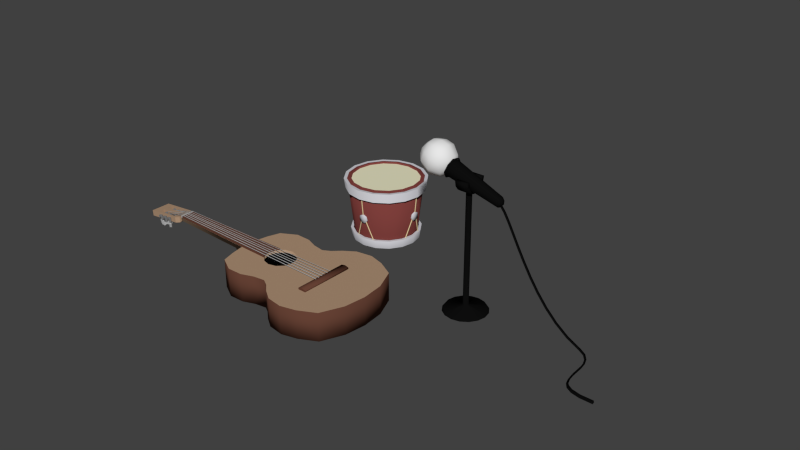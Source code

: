 # Source: SoundCapture.blend  (saved by Blender 2.69.0; exported with 4.5.12 LTS)
import bpy
from mathutils import Matrix  # noqa: F401  (used for matrix-valued properties, if any)

bpy.ops.wm.read_factory_settings(use_empty=True)
scene = bpy.context.scene
scene.name = 'Scene'

# ---- collections
col_collection_1 = bpy.data.collections.new('Collection 1'); scene.collection.children.link(col_collection_1)
col_collection_5 = bpy.data.collections.new('Collection 5'); scene.collection.children.link(col_collection_5)

# ---- materials (node trees are filled in below, after node groups)
mat_wood = bpy.data.materials.new('Wood')
mat_wood.alpha_threshold = 0.0
mat_wood.use_transparent_shadow = False
mat_wood.preview_render_type = 'CUBE'
mat_wood.diffuse_color = (0.42, 0.2788, 0.1795, 1.0)
mat_wood.roughness = 0.5715
mat_wood.specular_intensity = 0.7209
mat_wood.line_color = (0.0, 0.0, 0.0, 1.0)
mat_ferret = bpy.data.materials.new('Ferret')
mat_ferret.alpha_threshold = 0.0
mat_ferret.use_transparent_shadow = False
mat_ferret.diffuse_color = (0.1282, 0.05209, 0.03401, 1.0)
mat_ferret.roughness = 0.5
mat_ferret.line_color = (0.0, 0.0, 0.0, 1.0)
mat_plastic = bpy.data.materials.new('Plastic')
mat_plastic.alpha_threshold = 0.0
mat_plastic.use_transparent_shadow = False
mat_plastic.diffuse_color = (0.4385, 0.4385, 0.4385, 1.0)
mat_plastic.roughness = 0.5
mat_plastic.specular_intensity = 0.9953
mat_plastic.line_color = (0.0, 0.0, 0.0, 0.7262)
mat_metal = bpy.data.materials.new('Metal')
mat_metal.alpha_threshold = 0.0
mat_metal.use_transparent_shadow = False
mat_metal.diffuse_color = (0.1902, 0.1902, 0.1902, 1.0)
mat_metal.roughness = 0.5
mat_metal.specular_intensity = 0.7209
mat_metal.line_color = (0.0, 0.0, 0.0, 1.0)
mat_black = bpy.data.materials.new('Black')
mat_black.alpha_threshold = 0.0
mat_black.use_transparent_shadow = False
mat_black.diffuse_color = (0.001548, 0.001548, 0.001548, 1.0)
mat_black.specular_color = (0.001032, 0.001032, 0.001032)
mat_black.roughness = 0.5
mat_black.specular_intensity = 0.0
mat_black.line_color = (0.0, 0.0, 0.0, 1.0)
mat_rope = bpy.data.materials.new('Rope')
mat_rope.alpha_threshold = 0.0
mat_rope.use_transparent_shadow = False
mat_rope.diffuse_color = (0.8, 0.6412, 0.3668, 1.0)
mat_rope.roughness = 0.5
mat_rope.line_color = (0.0, 0.0, 0.0, 1.0)
mat_base = bpy.data.materials.new('Base')
mat_base.alpha_threshold = 0.0
mat_base.use_transparent_shadow = False
mat_base.diffuse_color = (0.2079, 0.04956, 0.04426, 1.0)
mat_base.specular_color = (1.0, 0.9623, 0.8492)
mat_base.roughness = 0.5
mat_base.specular_intensity = 0.8885
mat_base.line_color = (0.0, 0.0, 0.0, 1.0)
mat_sheet = bpy.data.materials.new('Sheet')
mat_sheet.alpha_threshold = 0.0
mat_sheet.use_transparent_shadow = False
mat_sheet.diffuse_color = (0.8, 0.7732, 0.5483, 1.0)
mat_sheet.roughness = 0.5
mat_sheet.specular_intensity = 0.1
mat_sheet.line_color = (0.0, 0.0, 0.0, 1.0)
mat_metalpieces = bpy.data.materials.new('MetalPieces')
mat_metalpieces.alpha_threshold = 0.0
mat_metalpieces.use_transparent_shadow = False
mat_metalpieces.preview_render_type = 'SHADERBALL'
mat_metalpieces.diffuse_color = (0.6038, 0.6038, 0.6445, 1.0)
mat_metalpieces.specular_color = (0.8714, 0.8714, 1.0)
mat_metalpieces.roughness = 0.5
mat_metalpieces.specular_intensity = 1.0
mat_metalpieces.line_color = (0.0, 0.0, 0.0, 1.0)
mat_wire = bpy.data.materials.new('Wire')
mat_wire.alpha_threshold = 0.0
mat_wire.use_transparent_shadow = False
mat_wire.diffuse_color = (0.004242, 0.004242, 0.004242, 1.0)
mat_wire.roughness = 0.5
mat_wire.line_color = (0.0, 0.0, 0.0, 1.0)
mat_blackmicro = bpy.data.materials.new('BlackMicro')
mat_blackmicro.alpha_threshold = 0.0
mat_blackmicro.use_transparent_shadow = False
mat_blackmicro.diffuse_color = (0.004242, 0.004242, 0.004242, 1.0)
mat_blackmicro.roughness = 0.5
mat_blackmicro.specular_intensity = 0.1
mat_blackmicro.line_color = (0.0, 0.0, 0.0, 1.0)
mat_microphone = bpy.data.materials.new('Microphone')
mat_microphone.alpha_threshold = 0.0
mat_microphone.use_transparent_shadow = False
mat_microphone.roughness = 0.5
mat_microphone.line_color = (0.0, 0.0, 0.0, 1.0)

# ---- material node trees

# ---- world
world_world = bpy.data.worlds.new('World'); scene.world = world_world
world_world.color = (0.05088, 0.05088, 0.05088)
world_world.use_sun_shadow = False
world_world.sun_shadow_jitter_overblur = 0.0
world_world.cycles.sampling_method = 'MANUAL'
world_world.cycles.sample_map_resolution = 256

# ---- meshes
me_cube_004 = bpy.data.meshes.new('Cube.004')
me_cube_004.from_pydata([], [], [])
me_cube_004.use_remesh_preserve_volume = False
me_cube_004.use_remesh_preserve_attributes = False
me_cube_004.use_mirror_vertex_groups = False
me_cube_004.update()
me_plane = bpy.data.meshes.new('Plane')
me_plane.from_pydata([(9.294, -10.0, -1.988), (-9.869, -10.0, -1.988), (9.294, -10.0, 0.903), (-9.869, -10.0, 0.903), (9.294, -10.57, -1.988), (-9.869, -10.57, -1.988), (9.294, -10.57, 0.903), (-9.869, -10.57, 0.903), (9.294, -10.89, -0.5424), (-9.869, -10.89, -0.5424), (-2.439, -7.176, 71.28), (-3.003, -7.138, 71.82), (-2.451, -5.599, 71.15), (-3.015, -5.561, 71.7), (-2.791, -6.111, 70.64), (-3.557, -6.668, 71.42), (-2.791, -6.72, 70.68), (-3.557, -6.059, 71.38), (-2.462, -6.878, 71.8), (-2.47, -5.831, 71.72), (-3.62, -7.239, 70.07), (-4.184, -7.201, 70.61), (-3.632, -5.662, 69.94), (-4.196, -5.624, 70.49), (-2.934, -6.122, 70.49), (-2.934, -6.73, 70.53), (-3.701, -6.069, 71.24), (-3.701, -6.678, 71.28), (-3.078, -6.132, 70.34), (-3.844, -6.689, 71.13), (-3.078, -6.741, 70.39), (-3.844, -6.08, 71.09), (-4.165, -6.969, 70.05), (-4.173, -5.922, 69.97), (-3.82, -6.983, 73.98), (-4.249, -7.029, 73.33), (-3.805, -5.406, 73.87), (-4.235, -5.452, 73.21), (-3.198, -5.896, 73.67), (-3.781, -6.567, 72.82), (-3.198, -6.504, 73.72), (-3.781, -5.958, 72.78), (-4.345, -6.732, 73.84), (-4.336, -5.685, 73.76), (-2.401, -7.026, 73.06), (-2.83, -7.072, 72.4), (-2.386, -5.449, 72.95), (-2.815, -5.495, 72.29), (-3.026, -5.903, 73.56), (-3.026, -6.512, 73.6), (-3.609, -5.966, 72.67), (-3.609, -6.575, 72.71), (-2.854, -5.911, 73.45), (-3.437, -6.583, 72.6), (-2.854, -6.52, 73.49), (-3.437, -5.974, 72.55), (-2.299, -6.793, 72.51), (-2.29, -5.746, 72.43), (-2.645, -6.733, 76.1), (-3.382, -6.713, 76.38), (-2.651, -5.157, 75.97), (-3.388, -5.137, 76.25), (-2.744, -5.675, 75.37), (-3.745, -6.257, 75.79), (-2.744, -6.284, 75.41), (-3.745, -5.648, 75.75), (-2.882, -6.439, 76.57), (-2.886, -5.392, 76.48), (-3.247, -6.822, 74.52), (-3.984, -6.802, 74.8), (-3.253, -5.245, 74.39), (-3.99, -5.226, 74.67), (-2.817, -5.688, 75.18), (-2.817, -6.297, 75.22), (-3.818, -5.662, 75.56), (-3.818, -6.271, 75.6), (-2.89, -5.702, 74.98), (-3.891, -6.284, 75.41), (-2.89, -6.31, 75.03), (-3.891, -5.675, 75.36), (-3.749, -6.567, 74.29), (-3.753, -5.52, 74.21), (3.428, -6.772, 75.54), (3.679, -6.824, 74.8), (3.444, -5.194, 75.44), (3.695, -5.246, 74.69), (3.999, -5.644, 75.81), (4.339, -6.324, 74.84), (3.999, -6.253, 75.85), (4.339, -5.715, 74.79), (3.202, -6.546, 75.04), (3.212, -5.498, 74.97), (5.032, -6.713, 76.08), (5.283, -6.765, 75.33), (5.049, -5.135, 75.97), (5.299, -5.187, 75.23), (4.194, -5.64, 75.87), (4.194, -6.248, 75.91), (4.533, -5.71, 74.86), (4.533, -6.319, 74.9), (4.388, -5.635, 75.94), (4.728, -6.315, 74.97), (4.388, -6.244, 75.98), (4.728, -5.706, 74.92), (5.515, -6.461, 75.81), (5.525, -5.413, 75.74), (4.933, -6.986, 73.94), (4.163, -6.974, 74.11), (4.929, -5.41, 73.81), (4.159, -5.398, 73.98), (4.93, -5.929, 73.2), (3.885, -6.521, 73.47), (4.93, -6.538, 73.24), (3.885, -5.913, 73.43), (4.628, -6.695, 74.37), (4.626, -5.648, 74.28), (4.568, -7.08, 72.29), (3.798, -7.068, 72.46), (4.564, -5.504, 72.16), (3.794, -5.492, 72.33), (4.886, -5.943, 73.0), (4.886, -6.552, 73.04), (3.841, -5.927, 73.23), (3.841, -6.535, 73.27), (4.842, -5.957, 72.8), (3.797, -6.549, 73.07), (4.842, -6.565, 72.84), (3.797, -5.941, 73.03), (4.102, -6.83, 71.99), (4.099, -5.783, 71.9), (4.229, -7.134, 71.87), (3.568, -7.164, 71.44), (4.239, -5.558, 71.74), (3.577, -5.588, 71.32), (4.701, -6.063, 71.32), (3.803, -6.713, 70.79), (4.701, -6.672, 71.37), (3.803, -6.104, 70.74), (3.697, -6.868, 71.95), (3.703, -5.821, 71.86), (5.15, -7.212, 70.45), (4.488, -7.242, 70.02), (5.159, -5.636, 70.33), (4.498, -5.665, 69.9), (4.813, -6.075, 71.15), (4.813, -6.684, 71.2), (3.915, -6.116, 70.57), (3.915, -6.725, 70.61), (4.924, -6.087, 70.98), (4.026, -6.737, 70.44), (4.924, -6.696, 71.02), (4.026, -6.128, 70.4), (5.024, -6.979, 69.9), (5.03, -5.932, 69.82), (-3.318, -8.891, 71.47), (-3.318, -6.556, 71.28), (-3.575, -8.898, 71.36), (-3.575, -6.564, 71.17), (-3.681, -8.916, 71.1), (-3.681, -6.581, 70.92), (-3.575, -8.934, 70.85), (-3.575, -6.599, 70.66), (-3.318, -8.942, 70.74), (-3.318, -6.607, 70.55), (-3.06, -8.934, 70.85), (-3.06, -6.599, 70.66), (-2.954, -8.916, 71.1), (-2.954, -6.581, 70.92), (-3.06, -8.898, 71.36), (-3.06, -6.564, 71.17), (-3.318, -8.73, 73.72), (-3.318, -6.395, 73.53), (-3.575, -8.737, 73.61), (-3.575, -6.403, 73.42), (-3.681, -8.755, 73.35), (-3.681, -6.421, 73.17), (-3.575, -8.773, 73.1), (-3.575, -6.439, 72.91), (-3.318, -8.781, 72.99), (-3.318, -6.446, 72.8), (-3.06, -8.773, 73.1), (-3.06, -6.439, 72.91), (-2.954, -8.755, 73.35), (-2.954, -6.421, 73.17), (-3.06, -8.737, 73.61), (-3.06, -6.403, 73.42), (-3.318, -8.47, 75.97), (-3.318, -6.135, 75.78), (-3.575, -8.478, 75.86), (-3.575, -6.143, 75.68), (-3.681, -8.496, 75.61), (-3.681, -6.161, 75.42), (-3.575, -8.513, 75.35), (-3.575, -6.179, 75.16), (-3.318, -8.521, 75.24), (-3.318, -6.186, 75.06), (-3.06, -8.513, 75.35), (-3.06, -6.179, 75.16), (-2.954, -8.496, 75.61), (-2.954, -6.161, 75.42), (-3.06, -8.478, 75.86), (-3.06, -6.143, 75.68), (4.364, -8.47, 75.97), (4.364, -6.135, 75.78), (4.106, -8.478, 75.86), (4.106, -6.143, 75.68), (4.0, -8.496, 75.61), (4.0, -6.161, 75.42), (4.106, -8.513, 75.35), (4.106, -6.179, 75.16), (4.364, -8.521, 75.24), (4.364, -6.186, 75.06), (4.621, -8.513, 75.35), (4.621, -6.179, 75.16), (4.727, -8.496, 75.61), (4.727, -6.161, 75.42), (4.621, -8.478, 75.86), (4.621, -6.143, 75.68), (4.364, -8.73, 73.72), (4.364, -6.395, 73.53), (4.106, -8.737, 73.61), (4.106, -6.403, 73.42), (4.0, -8.755, 73.35), (4.0, -6.421, 73.17), (4.106, -8.773, 73.1), (4.106, -6.439, 72.91), (4.364, -8.781, 72.99), (4.364, -6.446, 72.8), (4.621, -8.773, 73.1), (4.621, -6.439, 72.91), (4.727, -8.755, 73.35), (4.727, -6.421, 73.17), (4.621, -8.737, 73.61), (4.621, -6.403, 73.42), (4.364, -8.891, 71.47), (4.364, -6.556, 71.28), (4.106, -8.898, 71.36), (4.106, -6.564, 71.17), (4.0, -8.916, 71.1), (4.0, -6.581, 70.92), (4.106, -8.934, 70.85), (4.106, -6.599, 70.66), (4.364, -8.942, 70.74), (4.364, -6.607, 70.55), (4.621, -8.934, 70.85), (4.621, -6.599, 70.66), (4.727, -8.916, 71.1), (4.727, -6.581, 70.92), (4.621, -8.898, 71.36), (4.621, -6.564, 71.17), (-3.647, -7.884, 76.85), (4.736, -7.884, 76.85), (-3.647, -7.53, 76.7), (4.736, -7.53, 76.7), (-3.647, -7.384, 76.35), (4.736, -7.384, 76.35), (-3.647, -7.53, 75.99), (4.736, -7.53, 75.99), (-3.647, -7.884, 75.85), (4.736, -7.884, 75.85), (-3.647, -8.237, 75.99), (4.736, -8.237, 75.99), (-3.647, -8.384, 76.35), (4.736, -8.384, 76.35), (-3.647, -8.237, 76.7), (4.736, -8.237, 76.7), (-3.647, -8.106, 74.6), (4.736, -8.106, 74.6), (-3.647, -7.753, 74.46), (4.736, -7.753, 74.46), (-3.647, -7.606, 74.1), (4.736, -7.606, 74.1), (-3.647, -7.753, 73.75), (4.736, -7.753, 73.75), (-3.647, -8.106, 73.6), (4.736, -8.106, 73.6), (-3.647, -8.46, 73.75), (4.736, -8.46, 73.75), (-3.647, -8.606, 74.1), (4.736, -8.606, 74.1), (-3.647, -8.46, 74.46), (4.736, -8.46, 74.46), (-3.651, -8.379, 72.32), (4.732, -8.379, 72.32), (-3.651, -8.026, 72.17), (4.732, -8.026, 72.17), (-3.651, -7.879, 71.82), (4.732, -7.879, 71.82), (-3.651, -8.026, 71.46), (4.732, -8.026, 71.46), (-3.651, -8.379, 71.32), (4.732, -8.379, 71.32), (-3.651, -8.733, 71.46), (4.732, -8.733, 71.46), (-3.651, -8.879, 71.82), (4.732, -8.879, 71.82), (-3.651, -8.733, 72.17), (4.732, -8.733, 72.17), (0.5171, -8.837, 66.02), (-1.983, -8.837, 66.02), (-2.006, -7.846, 67.17), (3.017, -8.837, 66.02), (0.5171, -9.963, 66.13), (-1.983, -9.963, 66.13), (-2.006, -9.835, 67.38), (3.04, -7.846, 67.17), (3.017, -9.963, 66.13), (-2.983, -9.707, 68.62), (-2.983, -7.717, 68.42), (3.04, -9.835, 67.38), (-2.983, -9.578, 69.87), (-2.983, -7.589, 69.66), (4.017, -9.707, 68.62), (4.017, -7.717, 68.42), (-2.241, -9.578, 69.87), (-2.241, -9.587, 69.78), (4.017, -9.578, 69.87), (3.265, -9.578, 69.87), (3.265, -9.587, 69.78), (1.264, -9.578, 69.87), (-0.2412, -9.578, 69.87), (-0.2412, -9.587, 69.78), (1.265, -9.587, 69.78), (4.017, -7.589, 69.66), (-2.983, -6.434, 80.85), (-2.983, -8.423, 81.05), (-0.2412, -7.394, 71.55), (-0.2412, -7.058, 74.8), (1.312, -7.252, 72.93), (-2.241, -6.809, 77.22), (1.313, -7.394, 71.55), (-2.241, -6.92, 76.14), (-0.2412, -7.513, 70.39), (3.314, -7.507, 70.46), (3.314, -7.501, 70.51), (1.313, -7.403, 71.46), (-2.241, -7.394, 71.55), (3.314, -7.513, 70.39), (1.314, -7.513, 70.39), (-2.241, -7.513, 70.39), (-0.2412, -8.91, 76.34), (-0.2412, -9.236, 73.18), (1.264, -9.049, 74.99), (3.264, -8.73, 78.08), (3.264, -8.8, 77.41), (-2.241, -9.486, 70.76), (1.264, -8.91, 76.34), (-2.241, -9.427, 71.33), (1.264, -8.73, 78.08), (-0.2412, -8.73, 78.08), (-2.241, -8.91, 76.34), (-2.241, -8.73, 78.08), (3.265, -9.463, 70.98), (3.264, -9.427, 71.33), (3.264, -8.91, 76.34), (3.264, -9.054, 74.95), (1.264, -9.286, 72.69), (-0.2412, -9.427, 71.33), (1.264, -9.551, 70.13), (1.264, -9.427, 71.33), (4.017, -8.423, 81.05), (4.017, -6.434, 80.85), (1.311, -6.96, 75.75), (-2.241, -6.741, 77.88), (-0.2412, -6.92, 76.14), (1.311, -6.92, 76.14), (3.313, -7.394, 71.55), (-0.2412, -6.741, 77.88), (3.313, -7.364, 71.84), (3.311, -6.92, 76.14), (3.311, -6.741, 77.88), (1.311, -6.741, 77.88), (4.017, -8.706, 78.32), (4.017, -6.716, 78.11), (-2.983, -6.716, 78.11), (-2.983, -8.706, 78.32), (2.995, -10.05, 65.77), (-2.005, -10.05, 65.77), (2.995, -10.05, 66.28), (-2.005, -10.05, 66.28), (2.995, -10.7, 65.77), (-2.005, -10.7, 65.77), (2.995, -10.7, 66.28), (-2.005, -10.7, 66.28), (-2.965, -10.6, 23.61), (-1.996, -10.6, 65.77), (3.004, -10.6, 65.77), (3.978, -10.6, 23.41), (3.134, -10.6, 24.26), (-2.322, -10.6, 24.26), (0.4058, -10.6, 24.99), (3.004, -10.0, 65.77), (-1.996, -10.0, 65.77), (3.978, -10.0, 23.41), (-2.965, -10.0, 23.61), (-12.88, -10.0, 13.0), (-12.88, 2.861e-06, 13.0), (-12.2, -10.0, 32.24), (-16.91, -10.0, 7.737), (1.907e-06, -10.0, 35.04), (-20.37, 9.285e-07, -1.748), (1.907e-06, 1.907e-06, 35.04), (12.2, 1.431e-06, 32.12), (12.2, -10.0, 32.12), (-15.8, -10.0, -13.34), (15.1, -10.0, 21.38), (15.1, -9.537e-07, 21.38), (1.907e-06, -10.0, -17.56), (12.88, -1.907e-06, 13.04), (12.88, -10.0, 13.04), (15.75, -10.0, -13.34), (16.91, -10.0, 7.737), (20.44, -10.0, -1.814), (16.91, -4.768e-07, 7.737), (20.44, 4.516e-07, -1.814), (-15.1, -10.0, 21.38), (5.367, -10.0, 21.38), (5.131, -10.0, 22.26), (-4.556, -10.0, 21.38), (-4.319, -10.0, 22.26), (3.134, -10.0, 24.26), (-2.322, -10.0, 24.26), (0.4058, -10.0, 24.99), (-5.05, -10.0, 19.53), (-3.226, -10.0, 15.71), (-4.319, -10.0, 16.8), (5.862, -10.0, 19.53), (5.566, -10.0, 18.43), (5.131, -10.0, 16.8), (-2.322, -10.0, 14.8), (0.4058, -10.0, 14.07), (3.134, -10.0, 14.8), (-20.37, -10.0, -1.748), (5.367, -9.0, 21.38), (5.48, -9.0, 20.95), (5.5, -9.0, 20.88), (5.862, -9.0, 19.53), (3.846, -9.0, 15.52), (5.131, -9.0, 16.8), (-4.556, -9.0, 21.38), (-4.319, -9.0, 22.26), (5.131, -9.0, 22.26), (3.134, -9.0, 24.26), (-2.322, -9.0, 24.26), (0.4058, -9.0, 24.99), (3.703, -9.0, 15.37), (-4.611, -9.0, 21.17), (-4.653, -9.0, 21.01), (-4.586, -9.0, 17.8), (-4.319, -9.0, 16.8), (3.134, -9.0, 14.8), (3.622, -9.0, 15.29), (0.4058, -9.0, 14.07), (-2.322, -9.0, 14.8), (-4.652, -9.0, 18.04), (-5.05, -9.0, 19.53), (-4.682, -9.0, 18.15), (3.004, -10.0, 66.27), (3.716, -10.0, 36.69), (-2.708, -10.0, 36.69), (-1.996, -10.0, 66.27), (-1.996, -8.855, 66.27), (3.004, -8.855, 66.27), (3.759, -10.0, 33.77), (-2.751, -10.0, 33.77), (-2.136, -8.073, 38.44), (3.145, -8.073, 38.44), (1.777, -0.4645, 32.12), (-0.7683, -0.4645, 32.12), (-12.2, 0.0, 32.24), (-15.1, 1.431e-06, 21.38), (-16.91, 4.768e-07, 7.737), (15.75, -1.132e-06, -13.34), (-15.8, 2.983e-07, -13.34), (1.907e-06, 1.907e-06, -17.56), (-0.2874, -10.0, -1.988), (-0.2874, -10.0, 0.903), (-9.869, -10.0, -0.5424), (9.294, -10.0, -0.5424), (-7.877, -10.0, -16.71), (9.537e-07, 2.384e-07, -14.6), (10.24, -10.0, 27.22), (-7.674, -10.0, 33.61), (5.615, -10.0, 20.45), (5.714, -10.0, 18.98), (7.526, -10.0, 13.91), (-0.9582, -10.0, 14.44), (14.42, -1.192e-06, 10.38), (7.901, -10.0, -16.71), (-7.877, 1.758e-06, -16.71), (4.132, -10.0, 15.8), (-9.83, -10.0, 21.38), (4.132, -10.0, 23.26), (-19.53, -10.0, 3.868), (-0.9582, -10.0, 24.62), (-3.188, -2.384e-07, -7.301), (1.77, -10.0, 14.44), (7.877, -10.0, 28.58), (-4.803, -10.0, 20.45), (-3.321, -10.0, 23.26), (6.162, -10.0, 13.55), (9.537e-07, -10.0, 32.18), (18.96, -10.0, -7.301), (1.77, -10.0, 24.62), (7.674, -10.0, 33.61), (-4.438, -10.0, 21.82), (7.901, 1.043e-06, -16.71), (-2.497, -10.0, 10.38), (19.53, -10.0, 3.868), (14.42, -10.0, 10.38), (5.349, -10.0, 17.61), (-9.712, -10.0, 21.82), (19.53, -4.768e-07, 3.868), (-15.23, 7.153e-07, 26.78), (9.537e-07, 4.768e-07, 13.02), (-2.62, -10.0, 3.868), (-15.23, -10.0, 26.78), (15.23, -10.0, 26.78), (13.51, -1.431e-06, 17.2), (-3.773, -10.0, 16.26), (-14.42, -10.0, 10.38), (13.51, -10.0, 17.2), (5.249, -10.0, 21.82), (-4.685, -10.0, 18.17), (-8.713, -10.0, 22.82), (7.674, 1.669e-06, 33.61), (15.23, 2.384e-07, 26.78), (2.62, 0.0, 3.868), (3.815e-06, 0.0, 7.737), (-2.774, -10.0, 15.26), (-1.593, -2.384e-07, 17.2), (2.861e-06, 2.384e-07, 21.38), (1.907e-06, -10.0, 0.0), (-13.51, 2.146e-06, 17.2), (-13.51, -10.0, 17.2), (3.815e-06, -10.0, 7.737), (-8.485, -10.0, 16.28), (9.241, -10.0, 28.22), (-0.1219, -4.768e-07, 26.78), (-7.121, -10.0, 13.91), (8.525, -10.0, 14.91), (3.188, -10.0, -7.301), (2.497, 1.192e-06, 10.38), (-7.674, 9.537e-07, 33.61), (0.1219, -10.0, 26.78), (9.537e-07, 7.153e-07, 32.18), (-19.53, 2.384e-07, 3.868), (18.96, -4.768e-07, -7.301), (1.907e-06, -10.0, -14.6), (-18.96, -10.0, -7.301), (-8.119, -10.0, 14.91), (-7.573, -10.0, 14.37), (10.24, -10.0, 21.38), (1.907e-06, -2.384e-07, 0.0), (-5.757, -10.0, 13.55), (-18.96, 4.768e-07, -7.301), (9.537e-07, -10.0, 13.02), (-14.42, 1.669e-06, 10.38), (10.48, -10.0, 20.45), (10.34, -10.0, 19.9), (-0.2874, -10.0, -0.5424), (-0.4182, -10.0, 25.7), (-9.157, -10.0, 18.83), (10.24, -10.0, 24.3), (9.43, -10.0, 17.41), (0.2941, -10.86, 66.23), (0.03712, -10.69, -0.5216), (0.05525, -10.81, 66.23), (-0.2017, -10.64, -0.5245), (-0.3418, -8.653, 75.8), (-0.5806, -8.605, 75.78), (-0.3418, -8.088, 76.72), (-0.5806, -8.054, 76.68), (-0.6191, -10.86, 66.23), (-1.319, -10.69, -0.5216), (-0.8579, -10.81, 66.23), (-1.558, -10.64, -0.5245), (-0.8743, -8.767, 74.01), (-1.113, -8.719, 73.99), (-0.8743, -7.979, 74.44), (-1.113, -7.945, 74.4), (-1.496, -10.86, 66.23), (-2.64, -10.69, -0.5216), (-1.735, -10.81, 66.23), (-2.879, -10.64, -0.5245), (-1.591, -9.299, 71.46), (-1.83, -9.251, 71.44), (-1.591, -8.511, 72.18), (-1.83, -8.477, 72.14), (0.9897, -10.84, 66.25), (1.244, -10.64, -0.4091), (0.7596, -10.8, 66.24), (1.052, -10.61, -0.4121), (1.622, -8.633, 75.81), (1.394, -8.587, 75.79), (1.623, -8.11, 76.67), (1.392, -8.056, 76.65), (1.901, -10.81, 66.22), (2.601, -10.65, -0.4894), (1.707, -10.78, 66.22), (2.398, -10.62, -0.4921), (2.156, -8.724, 73.98), (1.96, -8.696, 73.97), (2.156, -7.954, 74.4), (1.964, -7.933, 74.38), (2.778, -10.78, 66.22), (3.921, -10.63, -0.4732), (2.606, -10.77, 66.22), (3.737, -10.61, -0.4758), (2.872, -9.231, 71.42), (2.699, -9.215, 71.42), (2.873, -8.458, 72.12), (2.702, -8.45, 72.11)], [], [(560, 475, 1, 477), (0, 478, 2, 6, 4), (4, 5, 1, 475, 0), (2, 476, 3, 7, 6), (3, 477, 1, 5, 7), (6, 7, 9, 8), (4, 6, 8), (8, 9, 5, 4), (7, 5, 9), (14, 12, 10, 16), (16, 10, 11, 15), (17, 13, 12, 14), (17, 26, 27, 15), (24, 14, 16, 25), (25, 16, 15, 27), (26, 17, 14, 24), (13, 17, 15, 11), (13, 11, 18, 19), (11, 10, 18), (19, 18, 10, 12), (12, 13, 19), (28, 30, 20, 22), (30, 29, 21, 20), (31, 28, 22, 23), (31, 29, 27, 26), (24, 25, 30, 28), (25, 27, 29, 30), (26, 24, 28, 31), (23, 21, 29, 31), (23, 33, 32, 21), (21, 32, 20), (33, 22, 20, 32), (22, 33, 23), (38, 36, 34, 40), (40, 34, 35, 39), (41, 37, 36, 38), (41, 50, 51, 39), (48, 38, 40, 49), (49, 40, 39, 51), (50, 41, 38, 48), (37, 41, 39, 35), (37, 35, 42, 43), (35, 34, 42), (43, 42, 34, 36), (36, 37, 43), (52, 54, 44, 46), (54, 53, 45, 44), (55, 52, 46, 47), (55, 53, 51, 50), (48, 49, 54, 52), (49, 51, 53, 54), (50, 48, 52, 55), (47, 45, 53, 55), (47, 57, 56, 45), (45, 56, 44), (57, 46, 44, 56), (46, 57, 47), (62, 60, 58, 64), (64, 58, 59, 63), (65, 61, 60, 62), (65, 74, 75, 63), (72, 62, 64, 73), (73, 64, 63, 75), (74, 65, 62, 72), (61, 65, 63, 59), (61, 59, 66, 67), (59, 58, 66), (67, 66, 58, 60), (60, 61, 67), (76, 78, 68, 70), (78, 77, 69, 68), (79, 76, 70, 71), (79, 77, 75, 74), (72, 73, 78, 76), (73, 75, 77, 78), (74, 72, 76, 79), (71, 69, 77, 79), (71, 81, 80, 69), (69, 80, 68), (81, 70, 68, 80), (70, 81, 71), (86, 84, 82, 88), (88, 82, 83, 87), (89, 85, 84, 86), (89, 98, 99, 87), (96, 86, 88, 97), (97, 88, 87, 99), (98, 89, 86, 96), (85, 89, 87, 83), (85, 83, 90, 91), (83, 82, 90), (91, 90, 82, 84), (84, 85, 91), (100, 102, 92, 94), (102, 101, 93, 92), (103, 100, 94, 95), (103, 101, 99, 98), (96, 97, 102, 100), (97, 99, 101, 102), (98, 96, 100, 103), (95, 93, 101, 103), (95, 105, 104, 93), (93, 104, 92), (105, 94, 92, 104), (94, 105, 95), (110, 108, 106, 112), (112, 106, 107, 111), (113, 109, 108, 110), (113, 122, 123, 111), (120, 110, 112, 121), (121, 112, 111, 123), (122, 113, 110, 120), (109, 113, 111, 107), (109, 107, 114, 115), (107, 106, 114), (115, 114, 106, 108), (108, 109, 115), (124, 126, 116, 118), (126, 125, 117, 116), (127, 124, 118, 119), (127, 125, 123, 122), (120, 121, 126, 124), (121, 123, 125, 126), (122, 120, 124, 127), (119, 117, 125, 127), (119, 129, 128, 117), (117, 128, 116), (129, 118, 116, 128), (118, 129, 119), (134, 132, 130, 136), (136, 130, 131, 135), (137, 133, 132, 134), (137, 146, 147, 135), (144, 134, 136, 145), (145, 136, 135, 147), (146, 137, 134, 144), (133, 137, 135, 131), (133, 131, 138, 139), (131, 130, 138), (139, 138, 130, 132), (132, 133, 139), (148, 150, 140, 142), (150, 149, 141, 140), (151, 148, 142, 143), (151, 149, 147, 146), (144, 145, 150, 148), (145, 147, 149, 150), (146, 144, 148, 151), (143, 141, 149, 151), (143, 153, 152, 141), (141, 152, 140), (153, 142, 140, 152), (142, 153, 143), (154, 155, 157, 156), (156, 157, 159, 158), (158, 159, 161, 160), (160, 161, 163, 162), (162, 163, 165, 164), (164, 165, 167, 166), (157, 155, 169, 167, 165, 163, 161, 159), (168, 169, 155, 154), (166, 167, 169, 168), (154, 156, 158, 160, 162, 164, 166, 168), (170, 171, 173, 172), (172, 173, 175, 174), (174, 175, 177, 176), (176, 177, 179, 178), (178, 179, 181, 180), (180, 181, 183, 182), (173, 171, 185, 183, 181, 179, 177, 175), (184, 185, 171, 170), (182, 183, 185, 184), (170, 172, 174, 176, 178, 180, 182, 184), (186, 187, 189, 188), (188, 189, 191, 190), (190, 191, 193, 192), (192, 193, 195, 194), (194, 195, 197, 196), (196, 197, 199, 198), (189, 187, 201, 199, 197, 195, 193, 191), (200, 201, 187, 186), (198, 199, 201, 200), (186, 188, 190, 192, 194, 196, 198, 200), (202, 203, 205, 204), (204, 205, 207, 206), (206, 207, 209, 208), (208, 209, 211, 210), (210, 211, 213, 212), (212, 213, 215, 214), (205, 203, 217, 215, 213, 211, 209, 207), (216, 217, 203, 202), (214, 215, 217, 216), (202, 204, 206, 208, 210, 212, 214, 216), (218, 219, 221, 220), (220, 221, 223, 222), (222, 223, 225, 224), (224, 225, 227, 226), (226, 227, 229, 228), (228, 229, 231, 230), (221, 219, 233, 231, 229, 227, 225, 223), (232, 233, 219, 218), (230, 231, 233, 232), (218, 220, 222, 224, 226, 228, 230, 232), (234, 235, 237, 236), (236, 237, 239, 238), (238, 239, 241, 240), (240, 241, 243, 242), (242, 243, 245, 244), (244, 245, 247, 246), (237, 235, 249, 247, 245, 243, 241, 239), (248, 249, 235, 234), (246, 247, 249, 248), (234, 236, 238, 240, 242, 244, 246, 248), (250, 251, 253, 252), (252, 253, 255, 254), (254, 255, 257, 256), (256, 257, 259, 258), (258, 259, 261, 260), (260, 261, 263, 262), (253, 251, 265, 263, 261, 259, 257, 255), (264, 265, 251, 250), (262, 263, 265, 264), (250, 252, 254, 256, 258, 260, 262, 264), (266, 267, 269, 268), (268, 269, 271, 270), (270, 271, 273, 272), (272, 273, 275, 274), (274, 275, 277, 276), (276, 277, 279, 278), (269, 267, 281, 279, 277, 275, 273, 271), (280, 281, 267, 266), (278, 279, 281, 280), (266, 268, 270, 272, 274, 276, 278, 280), (282, 283, 285, 284), (284, 285, 287, 286), (286, 287, 289, 288), (288, 289, 291, 290), (290, 291, 293, 292), (292, 293, 295, 294), (285, 283, 297, 295, 293, 291, 289, 287), (296, 297, 283, 282), (294, 295, 297, 296), (282, 284, 286, 288, 290, 292, 294, 296), (298, 299, 300), (301, 298, 300), (305, 301, 300), (305, 300, 308), (313, 305, 308), (313, 308, 311), (313, 311, 323), (339, 332, 338, 311), (311, 331, 336, 339), (337, 323, 311, 338), (337, 333, 323), (332, 335, 338), (332, 326, 330, 335), (333, 334, 323), (326, 327, 328, 330), (365, 364, 367, 371), (362, 328, 327, 364), (365, 362, 364), (349, 340, 346, 348), (340, 341, 342, 346), (345, 310, 314), (357, 358, 359, 356), (356, 342, 341, 357), (357, 320, 319, 358), (322, 321, 315, 307), (307, 318, 322), (307, 316, 318), (319, 320, 321, 322), (316, 317, 318), (314, 310, 307, 315), (312, 316, 307), (312, 307, 304), (312, 304, 309), (304, 303, 309), (303, 306, 309), (303, 302, 306), (312, 313, 323, 316), (308, 307, 310, 311), (305, 313, 312, 309), (360, 361, 324, 325), (298, 302, 303, 299), (299, 303, 304, 300), (301, 305, 309, 306), (308, 300, 304, 307), (302, 298, 301, 306), (346, 365, 371, 348), (343, 348, 371, 370), (317, 333, 337, 318), (317, 352, 333), (353, 366, 334, 333), (333, 352, 353), (338, 322, 318, 337), (344, 343, 370, 369), (369, 354, 344), (342, 356, 362, 365), (365, 346, 342), (356, 328, 362), (356, 359, 330, 328), (338, 319, 322), (338, 335, 358, 319), (335, 330, 359, 358), (353, 355, 368, 366), (355, 354, 369, 368), (351, 350, 329, 363), (350, 331, 329), (321, 320, 332), (357, 326, 332, 320), (351, 363, 367, 349), (321, 332, 339, 315), (350, 347, 336, 331), (340, 349, 367, 364), (341, 340, 327, 326), (340, 364, 327), (326, 357, 341), (345, 314, 339, 347), (314, 315, 339), (339, 336, 347), (378, 376, 377, 379), (382, 383, 381, 380), (376, 378, 382, 380), (380, 381, 377, 376), (378, 379, 383, 382), (379, 377, 381, 383), (386, 389, 390), (386, 390, 388), (384, 389, 386, 385), (386, 388, 387), (387, 393, 391, 386), (385, 392, 391, 386), (384, 385, 392, 394), (457, 458, 459, 460), (461, 462, 466, 465), (458, 466, 462, 457), (465, 468, 464, 459), (460, 461, 465, 459), (458, 463, 464, 459), (465, 466, 467, 468), (458, 463, 467, 466), (457, 460, 461, 462), (415, 511, 524), (415, 491, 511), (420, 492, 537), (422, 503, 497), (395, 520, 556), (561, 524, 421, 494), (404, 548, 541), (413, 512, 528), (442, 420, 503, 422, 444), (441, 417, 492, 420, 442), (434, 435, 416, 433), (417, 441, 433, 416, 522), (435, 436, 426, 483, 416), (438, 428, 510, 427, 436), (427, 484, 426, 436), (451, 450, 431, 445), (431, 490, 428, 437, 445), (428, 438, 437), (450, 452, 430, 496, 431), (452, 453, 429, 486, 430), (453, 449, 424, 529, 429), (449, 425, 519, 424), (454, 456, 423), (423, 523, 425, 448, 454), (456, 455, 423), (425, 449, 448), (447, 446, 418, 498, 423), (439, 440, 419, 505, 418), (446, 439, 418), (423, 455, 447), (422, 494, 421, 443, 444), (440, 443, 421, 499, 419), (445, 437, 438, 436, 435, 434, 433, 441, 442, 444, 443, 440, 439, 446, 447, 455, 456, 454, 448, 449, 453, 452, 450, 451), (404, 479, 548), (406, 518, 531), (408, 487, 514), (311, 374, 329, 331), (370, 371, 367, 373), (368, 369, 370, 373), (373, 334, 366, 368), (363, 374, 373, 367), (363, 329, 374), (373, 323, 334), (374, 324, 373), (324, 361, 373), (360, 325, 375), (372, 360, 375), (375, 349, 348, 343), (375, 347, 350, 351), (375, 351, 349), (375, 310, 345, 347), (343, 344, 372), (343, 372, 375), (372, 355, 353, 352), (372, 344, 354, 355), (352, 317, 316, 372), (324, 374, 375, 325), (372, 373, 361, 360), (374, 311, 310, 375), (316, 323, 373, 372), (391, 421, 494, 422), (422, 503, 420, 391), (391, 392, 394, 421), (420, 393, 391), (390, 422, 503, 420, 388), (420, 393, 387, 388), (422, 390, 389, 421, 494), (384, 394, 421, 389), (403, 501, 544), (395, 550, 536), (395, 551, 550), (562, 534, 395, 536), (563, 517, 403, 481), (430, 486, 554), (429, 529, 539), (564, 559, 427, 510), (430, 554, 500), (432, 532, 515), (398, 535, 507), (432, 549, 532), (403, 504, 501), (398, 493, 535), (409, 540, 485), (405, 552, 558), (406, 531, 538), (408, 514, 530), (414, 553, 527), (402, 545, 525), (472, 480, 495), (413, 528, 542), (402, 526, 545), (414, 547, 553), (472, 506, 480), (427, 559, 484), (409, 485, 500), (476, 560, 477, 3), (2, 478, 560, 476), (478, 0, 475, 560), (526, 517, 405, 406), (402, 403, 517, 526), (405, 521, 518, 406), (521, 409, 408, 518), (487, 509, 411, 413), (408, 409, 509, 487), (399, 504, 525, 401), (504, 403, 402, 525), (411, 508, 512, 413), (508, 412, 414, 512), (524, 499, 421), (524, 511, 499), (511, 419, 499), (511, 505, 419), (511, 491, 505), (491, 418, 505), (537, 481, 403), (537, 492, 481), (492, 417, 481), (497, 537, 403), (497, 503, 537), (503, 420, 537), (556, 507, 409), (556, 520, 507), (520, 398, 507), (497, 561, 494, 422), (403, 544, 561, 497), (544, 415, 524, 561), (541, 502, 412), (541, 548, 502), (548, 410, 502), (528, 527, 471), (528, 512, 527), (512, 414, 527), (548, 488, 410), (548, 479, 488), (479, 407, 488), (531, 530, 470), (531, 518, 530), (518, 408, 530), (514, 542, 396), (514, 487, 542), (487, 413, 542), (395, 534, 533, 396), (534, 415, 470, 533), (472, 547, 502, 410), (547, 414, 412, 502), (432, 400, 555, 549), (399, 401, 543, 482), (415, 516, 513, 470), (520, 557, 471, 398), (546, 493, 398, 471), (400, 432, 493, 546), (549, 555, 473, 404), (474, 407, 479, 489), (472, 410, 488, 506), (506, 488, 407, 474), (516, 397, 469, 513), (482, 543, 469, 397), (544, 516, 415), (544, 501, 516), (501, 397, 516), (536, 523, 423), (536, 550, 523), (550, 425, 523), (550, 519, 425), (550, 551, 519), (551, 424, 519), (498, 562, 536, 423), (418, 491, 562, 498), (491, 415, 534, 562), (522, 563, 481, 417), (416, 552, 563, 522), (552, 405, 517, 563), (554, 539, 395), (554, 486, 539), (486, 429, 539), (539, 551, 395), (539, 529, 551), (529, 424, 551), (540, 564, 510, 428), (409, 521, 564, 540), (521, 405, 559, 564), (500, 556, 409), (500, 554, 556), (554, 395, 556), (515, 508, 411), (515, 532, 508), (532, 412, 508), (507, 509, 409), (507, 535, 509), (535, 411, 509), (532, 541, 412), (532, 549, 541), (549, 404, 541), (501, 482, 397), (501, 504, 482), (504, 399, 482), (535, 515, 411), (535, 493, 515), (493, 432, 515), (485, 490, 431), (485, 540, 490), (540, 428, 490), (558, 483, 426), (558, 552, 483), (552, 416, 483), (538, 513, 469), (538, 531, 513), (531, 470, 513), (530, 533, 470), (530, 514, 533), (514, 396, 533), (527, 546, 471), (527, 553, 546), (553, 400, 546), (525, 543, 401), (525, 545, 543), (545, 469, 543), (495, 555, 400), (495, 480, 555), (480, 473, 555), (542, 557, 396), (542, 528, 557), (528, 471, 557), (545, 538, 469), (545, 526, 538), (526, 406, 538), (553, 495, 400), (553, 547, 495), (547, 472, 495), (480, 489, 473), (480, 506, 489), (506, 474, 489), (484, 558, 426), (484, 559, 558), (559, 405, 558), (500, 496, 430), (500, 485, 496), (485, 431, 496), (395, 396, 557, 520), (489, 479, 404, 473), (567, 568, 566, 565), (567, 565, 569, 570), (570, 569, 571, 572), (575, 576, 574, 573), (575, 573, 577, 578), (578, 577, 579, 580), (583, 584, 582, 581), (583, 581, 585, 586), (586, 585, 587, 588), (589, 591, 592, 590), (589, 593, 594, 591), (593, 595, 596, 594), (597, 599, 600, 598), (597, 601, 602, 599), (601, 603, 604, 602), (605, 607, 608, 606), (605, 609, 610, 607), (609, 611, 612, 610)])
me_plane.polygons.foreach_set('use_smooth', [0, 0, 1, 1, 0, 1, 0, 1, 0, 0, 0, 0, 0, 0, 0, 0, 0, 0, 0, 0, 0, 0, 0, 0, 0, 0, 0, 0, 0, 0, 0, 0, 0, 0, 0, 0, 0, 0, 0, 0, 0, 0, 0, 0, 0, 0, 0, 0, 0, 0, 0, 0, 0, 0, 0, 0, 0, 0, 0, 0, 0, 0, 0, 0, 0, 0, 0, 0, 0, 0, 0, 0, 0, 0, 0, 0, 0, 0, 0, 0, 0, 0, 0, 0, 0, 0, 0, 0, 0, 0, 0, 0, 0, 0, 0, 0, 0, 0, 0, 0, 0, 0, 0, 0, 0, 0, 0, 0, 0, 0, 0, 0, 0, 0, 0, 0, 0, 0, 0, 0, 0, 0, 0, 0, 0, 0, 0, 0, 0, 0, 0, 0, 0, 0, 0, 0, 0, 0, 0, 0, 0, 0, 0, 0, 0, 0, 0, 0, 0, 0, 0, 0, 0, 0, 0, 0, 0, 0, 0, 0, 0, 0, 0, 0, 0, 0, 0, 0, 0, 0, 0, 0, 0, 0, 0, 0, 0, 0, 0, 0, 0, 0, 0, 0, 0, 0, 0, 0, 0, 0, 0, 0, 0, 0, 0, 0, 0, 0, 0, 0, 0, 0, 0, 0, 0, 0, 0, 0, 0, 0, 0, 0, 0, 0, 0, 0, 0, 0, 0, 0, 0, 0, 0, 0, 0, 0, 0, 0, 0, 0, 0, 0, 0, 0, 0, 0, 0, 0, 0, 0, 0, 0, 0, 0, 0, 0, 0, 0, 0, 0, 0, 0, 0, 0, 0, 0, 0, 0, 0, 0, 0, 0, 0, 0, 0, 0, 0, 0, 0, 0, 0, 0, 0, 0, 0, 0, 0, 0, 0, 0, 0, 0, 0, 0, 0, 0, 0, 0, 0, 0, 0, 0, 0, 0, 0, 0, 0, 0, 0, 0, 0, 0, 0, 0, 0, 0, 0, 0, 0, 0, 0, 0, 0, 0, 0, 0, 0, 0, 0, 0, 0, 0, 0, 0, 0, 0, 0, 0, 0, 0, 0, 0, 0, 0, 1, 1, 1, 1, 0, 1, 1, 0, 0, 0, 0, 0, 0, 0, 0, 0, 1, 1, 1, 1, 1, 1, 1, 1, 1, 1, 1, 1, 1, 1, 0, 1, 1, 1, 1, 1, 1, 1, 1, 1, 1, 0, 0, 0, 0, 0, 0, 0, 0, 0, 0, 0, 0, 0, 0, 0, 0, 0, 0, 0, 0, 0, 0, 0, 0, 0, 0, 0, 0, 0, 0, 0, 0, 0, 0, 0, 0, 0, 0, 0, 0, 0, 0, 0, 0, 0, 0, 0, 0, 0, 0, 0, 0, 0, 0, 0, 0, 0, 0, 0, 0, 0, 0, 0, 0, 0, 1, 1, 1, 1, 1, 1, 1, 1, 1, 1, 0, 0, 0, 0, 0, 0, 0, 0, 0, 0, 0, 0, 0, 0, 0, 0, 0, 0, 0, 0, 0, 0, 0, 0, 0, 0, 0, 0, 0, 0, 0, 0, 0, 1, 1, 1, 1, 1, 1, 1, 1, 1, 1, 1, 1, 1, 1, 1, 1, 0, 0, 0, 0, 0, 0, 0, 0, 0, 0, 0, 0, 0, 0, 0, 0, 0, 0, 0, 0, 0, 0, 0, 0, 0, 0, 0, 0, 0, 0, 0, 0, 0, 0, 0, 0, 0, 0, 0, 0, 0, 0, 0, 0, 0, 0, 0, 0, 0, 0, 0, 0, 0, 0, 0, 0, 0, 0, 0, 0, 0, 0, 0, 0, 0, 0, 0, 0, 0, 0, 0, 0, 0, 0, 0, 0, 0, 0, 0, 0, 0, 1, 1, 1, 1, 1, 1, 1, 1, 1, 1, 1, 1, 1, 1, 1, 1, 1, 1, 1, 1])
me_plane.polygons.foreach_set('material_index', [1, 1, 1, 1, 1, 1, 1, 1, 1, 2, 2, 2, 2, 2, 2, 2, 2, 2, 2, 2, 2, 2, 2, 2, 2, 2, 2, 2, 2, 2, 2, 2, 2, 2, 2, 2, 2, 2, 2, 2, 2, 2, 2, 2, 2, 2, 2, 2, 2, 2, 2, 2, 2, 2, 2, 2, 2, 2, 2, 2, 2, 2, 2, 2, 2, 2, 2, 2, 2, 2, 2, 2, 2, 2, 2, 2, 2, 2, 2, 2, 2, 2, 2, 2, 2, 2, 2, 2, 2, 2, 2, 2, 2, 2, 2, 2, 2, 2, 2, 2, 2, 2, 2, 2, 2, 2, 2, 2, 2, 2, 2, 2, 2, 2, 2, 2, 2, 2, 2, 2, 2, 2, 2, 2, 2, 2, 2, 2, 2, 2, 2, 2, 2, 2, 2, 2, 2, 2, 2, 2, 2, 2, 2, 2, 2, 2, 2, 2, 2, 2, 2, 2, 2, 3, 3, 3, 3, 3, 3, 3, 3, 3, 3, 3, 3, 3, 3, 3, 3, 3, 3, 3, 3, 3, 3, 3, 3, 3, 3, 3, 3, 3, 3, 3, 3, 3, 3, 3, 3, 3, 3, 3, 3, 3, 3, 3, 3, 3, 3, 3, 3, 3, 3, 3, 3, 3, 3, 3, 3, 3, 3, 3, 3, 3, 3, 3, 3, 3, 3, 3, 3, 3, 3, 3, 3, 3, 3, 3, 3, 3, 3, 3, 3, 3, 3, 3, 3, 3, 3, 3, 3, 3, 3, 0, 0, 0, 0, 0, 0, 0, 0, 0, 0, 0, 0, 0, 0, 0, 0, 0, 0, 0, 0, 0, 0, 0, 0, 0, 0, 0, 0, 0, 0, 0, 0, 0, 0, 0, 0, 0, 0, 0, 0, 0, 0, 0, 0, 0, 0, 0, 0, 0, 0, 0, 0, 0, 0, 0, 0, 0, 0, 0, 0, 0, 0, 0, 0, 0, 0, 0, 0, 0, 0, 0, 0, 0, 0, 0, 0, 0, 2, 2, 2, 2, 2, 2, 1, 1, 1, 1, 1, 1, 1, 0, 0, 0, 0, 0, 0, 0, 0, 0, 0, 0, 0, 0, 0, 0, 0, 0, 0, 0, 0, 0, 0, 0, 0, 0, 0, 0, 0, 0, 0, 0, 0, 0, 0, 0, 0, 0, 0, 0, 0, 0, 4, 0, 0, 0, 0, 0, 0, 0, 0, 0, 0, 0, 0, 0, 0, 0, 0, 0, 0, 0, 0, 0, 0, 0, 0, 0, 0, 0, 1, 1, 1, 1, 1, 1, 1, 1, 0, 0, 0, 0, 0, 0, 0, 0, 0, 0, 0, 0, 0, 0, 0, 0, 0, 0, 0, 0, 0, 0, 0, 0, 0, 0, 0, 1, 1, 1, 1, 1, 1, 1, 1, 1, 1, 1, 1, 1, 0, 0, 0, 0, 0, 0, 0, 0, 0, 0, 0, 0, 0, 0, 0, 0, 0, 0, 0, 0, 0, 0, 0, 0, 0, 0, 0, 0, 0, 0, 0, 0, 0, 1, 1, 1, 1, 1, 1, 1, 1, 1, 1, 1, 1, 1, 1, 1, 1, 0, 0, 0, 0, 0, 0, 0, 0, 0, 0, 0, 0, 0, 0, 0, 0, 0, 0, 0, 0, 0, 0, 0, 0, 0, 0, 0, 0, 0, 0, 0, 0, 0, 0, 0, 0, 0, 0, 0, 0, 0, 0, 0, 0, 0, 0, 0, 0, 0, 0, 0, 0, 0, 0, 0, 0, 0, 0, 0, 0, 0, 0, 0, 0, 0, 0, 0, 0, 0, 0, 0, 0, 0, 0, 0, 0, 0, 0, 0, 0, 0, 1, 1, 2, 2, 2, 2, 2, 2, 2, 2, 2, 2, 2, 2, 2, 2, 2, 2, 2, 2])
_k = {(24, 26): 1.0, (14, 17): 1.0, (28, 31): 1.0, (48, 50): 1.0, (38, 41): 1.0, (52, 55): 1.0, (72, 74): 1.0, (62, 65): 1.0, (76, 79): 1.0, (96, 98): 1.0, (86, 89): 1.0, (100, 103): 1.0, (120, 122): 1.0, (110, 113): 1.0, (124, 127): 1.0, (144, 146): 1.0, (134, 137): 1.0, (148, 151): 1.0, (154, 156): 1.0, (155, 157): 1.0, (156, 158): 1.0, (157, 159): 1.0, (158, 160): 1.0, (159, 161): 1.0, (160, 162): 1.0, (161, 163): 1.0, (162, 164): 1.0, (163, 165): 1.0, (164, 166): 1.0, (165, 167): 1.0, (166, 168): 1.0, (167, 169): 1.0, (154, 168): 1.0, (155, 169): 1.0, (170, 172): 1.0, (171, 173): 1.0, (172, 174): 1.0, (173, 175): 1.0, (174, 176): 1.0, (175, 177): 1.0, (176, 178): 1.0, (177, 179): 1.0, (178, 180): 1.0, (179, 181): 1.0, (180, 182): 1.0, (181, 183): 1.0, (182, 184): 1.0, (183, 185): 1.0, (170, 184): 1.0, (171, 185): 1.0, (186, 188): 1.0, (187, 189): 1.0, (188, 190): 1.0, (189, 191): 1.0, (190, 192): 1.0, (191, 193): 1.0, (192, 194): 1.0, (193, 195): 1.0, (194, 196): 1.0, (195, 197): 1.0, (196, 198): 1.0, (197, 199): 1.0, (198, 200): 1.0, (199, 201): 1.0, (186, 200): 1.0, (187, 201): 1.0, (202, 204): 1.0, (203, 205): 1.0, (204, 206): 1.0, (205, 207): 1.0, (206, 208): 1.0, (207, 209): 1.0, (208, 210): 1.0, (209, 211): 1.0, (210, 212): 1.0, (211, 213): 1.0, (212, 214): 1.0, (213, 215): 1.0, (214, 216): 1.0, (215, 217): 1.0, (202, 216): 1.0, (203, 217): 1.0, (218, 220): 1.0, (219, 221): 1.0, (220, 222): 1.0, (221, 223): 1.0, (222, 224): 1.0, (223, 225): 1.0, (224, 226): 1.0, (225, 227): 1.0, (226, 228): 1.0, (227, 229): 1.0, (228, 230): 1.0, (229, 231): 1.0, (230, 232): 1.0, (231, 233): 1.0, (218, 232): 1.0, (219, 233): 1.0, (234, 236): 1.0, (235, 237): 1.0, (236, 238): 1.0, (237, 239): 1.0, (238, 240): 1.0, (239, 241): 1.0, (240, 242): 1.0, (241, 243): 1.0, (242, 244): 1.0, (243, 245): 1.0, (244, 246): 1.0, (245, 247): 1.0, (246, 248): 1.0, (247, 249): 1.0, (234, 248): 1.0, (235, 249): 1.0, (250, 252): 1.0, (251, 253): 1.0, (252, 254): 1.0, (253, 255): 1.0, (254, 256): 1.0, (255, 257): 1.0, (256, 258): 1.0, (257, 259): 1.0, (258, 260): 1.0, (259, 261): 1.0, (260, 262): 1.0, (261, 263): 1.0, (262, 264): 1.0, (263, 265): 1.0, (250, 264): 1.0, (251, 265): 1.0, (266, 268): 1.0, (267, 269): 1.0, (268, 270): 1.0, (269, 271): 1.0, (270, 272): 1.0, (271, 273): 1.0, (272, 274): 1.0, (273, 275): 1.0, (274, 276): 1.0, (275, 277): 1.0, (276, 278): 1.0, (277, 279): 1.0, (278, 280): 1.0, (279, 281): 1.0, (266, 280): 1.0, (267, 281): 1.0, (282, 284): 1.0, (283, 285): 1.0, (284, 286): 1.0, (285, 287): 1.0, (286, 288): 1.0, (287, 289): 1.0, (288, 290): 1.0, (289, 291): 1.0, (290, 292): 1.0, (291, 293): 1.0, (292, 294): 1.0, (293, 295): 1.0, (294, 296): 1.0, (295, 297): 1.0, (282, 296): 1.0, (283, 297): 1.0, (376, 377): 1.0, (378, 379): 1.0, (377, 379): 1.0, (376, 378): 1.0, (380, 381): 1.0, (382, 383): 1.0, (381, 383): 0.2, (380, 382): 0.2, (378, 382): 1.0, (376, 380): 1.0, (377, 381): 1.0, (379, 383): 1.0}
me_plane.attributes.new('crease_edge', 'FLOAT', 'EDGE').data.foreach_set('value', [_k.get((min(e.vertices), max(e.vertices)), 0.0) for e in me_plane.edges])
me_plane.materials.append(mat_wood)
me_plane.materials.append(mat_ferret)
me_plane.materials.append(mat_plastic)
me_plane.materials.append(mat_metal)
me_plane.materials.append(mat_black)
me_plane.use_remesh_preserve_volume = False
me_plane.use_remesh_preserve_attributes = False
me_plane.use_mirror_vertex_groups = False
me_plane.update()
me_circle_009 = bpy.data.meshes.new('Circle.009')
me_circle_009.from_pydata([(6.429, 1.487, 3.165), (6.463, 0.8172, 3.038), (6.401, 0.5825, 2.685), (6.29, 0.9596, 2.373), (6.213, 1.665, 2.335), (6.228, 2.166, 2.601), (6.324, 2.087, 2.97), (6.141, 1.459, 3.184), (6.175, 0.7893, 3.057), (6.114, 0.5546, 2.704), (6.002, 0.9317, 2.392), (5.925, 1.637, 2.354), (5.94, 2.139, 2.62), (6.036, 2.059, 2.989), (5.583, -1.199, 0.3546), (5.615, -1.264, 0.3734), (5.692, -1.28, 0.3814), (5.757, -1.235, 0.3727), (5.76, -1.163, 0.3538), (5.7, -1.118, 0.3389), (5.621, -1.134, 0.3393), (6.13, 1.1, 2.8), (6.162, 1.035, 2.819), (6.239, 1.019, 2.827), (6.303, 1.064, 2.818), (6.307, 1.136, 2.799), (6.246, 1.181, 2.784), (6.168, 1.165, 2.785), (5.143, 2.821, 0.1415), (5.159, 2.897, 0.1528), (5.23, 2.932, 0.1582), (5.303, 2.9, 0.1536), (5.323, 2.824, 0.1424), (5.274, 2.763, 0.1332), (5.194, 2.762, 0.1327), (6.069, 1.656, 2.77), (6.085, 1.732, 2.782), (6.157, 1.767, 2.787), (6.23, 1.734, 2.783), (6.249, 1.659, 2.771), (6.201, 1.598, 2.762), (6.12, 1.596, 2.762), (6.112, 1.392, 2.77), (6.155, 1.324, 2.772), (6.234, 1.314, 2.768), (6.291, 1.37, 2.761), (6.282, 1.449, 2.757), (6.215, 1.493, 2.758), (6.139, 1.468, 2.764), (6.56, 1.863, 4.973), (6.602, 1.795, 4.974), (6.681, 1.785, 4.97), (6.738, 1.841, 4.964), (6.729, 1.92, 4.96), (6.662, 1.964, 4.961), (6.586, 1.939, 4.967), (-0.876, 7.012, 2.872), (-0.2338, 7.015, 2.709), (-0.06755, 6.884, 2.351), (-0.5024, 6.718, 2.067), (-1.211, 6.641, 2.071), (-1.659, 6.712, 2.36), (-1.51, 6.877, 2.716), (-0.8446, 6.729, 2.904), (-0.2024, 6.732, 2.742), (-0.03616, 6.601, 2.384), (-0.471, 6.435, 2.1), (-1.179, 6.358, 2.104), (-1.628, 6.429, 2.393), (-1.479, 6.594, 2.749), (1.261, 5.61, -0.006382), (1.329, 5.645, 0.007136), (1.346, 5.723, 0.01023), (1.3, 5.786, 0.0005646), (1.225, 5.786, -0.01458), (1.177, 5.724, -0.02379), (1.193, 5.646, -0.02014), (-0.5606, 6.641, 2.506), (-0.4925, 6.676, 2.52), (-0.4751, 6.754, 2.523), (-0.5214, 6.817, 2.513), (-0.5967, 6.817, 2.498), (-0.6442, 6.755, 2.489), (-0.6281, 6.677, 2.492), (-2.78, 5.172, 0.01686), (-2.854, 5.191, 0.03119), (-2.887, 5.264, 0.03458), (-2.856, 5.335, 0.02447), (-2.783, 5.351, 0.008476), (-2.724, 5.301, -0.001354), (-2.722, 5.221, 0.002378), (-1.12, 6.581, 2.509), (-1.193, 6.6, 2.524), (-1.227, 6.672, 2.527), (-1.195, 6.744, 2.517), (-1.122, 6.76, 2.501), (-1.063, 6.71, 2.491), (-1.062, 6.63, 2.495), (-0.8571, 6.621, 2.493), (-0.7887, 6.663, 2.489), (-0.7794, 6.741, 2.48), (-0.8361, 6.797, 2.474), (-0.9162, 6.788, 2.474), (-0.9593, 6.722, 2.481), (-0.9331, 6.647, 2.49), (-0.9059, 7.489, 4.674), (-0.8375, 7.53, 4.67), (-0.8281, 7.609, 4.662), (-0.8848, 7.664, 4.655), (-0.9649, 7.656, 4.656), (-1.008, 7.589, 4.663), (-0.9818, 7.515, 4.671), (-6.429, -0.2562, 3.257), (-6.463, 0.3519, 3.062), (-6.401, 0.4481, 2.692), (-6.29, -0.04004, 2.426), (-6.213, -0.7449, 2.463), (-6.228, -1.136, 2.776), (-6.324, -0.9183, 3.13), (-6.141, -0.2216, 3.273), (-6.175, 0.3865, 3.078), (-6.114, 0.4827, 2.708), (-6.002, -0.005467, 2.441), (-5.925, -0.7104, 2.479), (-5.94, -1.101, 2.792), (-6.036, -0.8837, 3.145), (-5.583, 1.31, 0.2216), (-5.615, 1.38, 0.2332), (-5.692, 1.399, 0.2394), (-5.757, 1.352, 0.2356), (-5.76, 1.274, 0.2246), (-5.7, 1.224, 0.2147), (-5.621, 1.24, 0.2134), (-6.13, -0.01548, 2.859), (-6.162, 0.05518, 2.871), (-6.239, 0.07389, 2.877), (-6.303, 0.02654, 2.873), (-6.307, -0.05119, 2.862), (-6.246, -0.1008, 2.852), (-6.168, -0.08489, 2.851), (-5.143, -2.711, 0.4347), (-5.159, -2.781, 0.4538), (-5.23, -2.813, 0.4627), (-5.303, -2.783, 0.4548), (-5.323, -2.714, 0.436), (-5.274, -2.657, 0.4205), (-5.194, -2.656, 0.4199), (-6.069, -0.5717, 2.889), (-6.085, -0.6417, 2.908), (-6.157, -0.6738, 2.917), (-6.23, -0.6438, 2.909), (-6.249, -0.5742, 2.89), (-6.201, -0.5176, 2.874), (-6.12, -0.5164, 2.874), (-6.112, -0.3133, 2.86), (-6.155, -0.2456, 2.855), (-6.234, -0.2371, 2.85), (-6.291, -0.2942, 2.85), (-6.282, -0.3739, 2.854), (-6.215, -0.4162, 2.86), (-6.139, -0.3892, 2.863), (-6.56, 0.06084, 5.068), (-6.602, 0.1285, 5.063), (-6.681, 0.137, 5.058), (-6.738, 0.07993, 5.057), (-6.729, 0.000236, 5.062), (-6.662, -0.04204, 5.067), (-6.586, -0.01507, 5.07), (0.876, -5.781, 3.55), (0.2338, -5.846, 3.391), (0.06755, -5.854, 3.026), (0.5024, -5.798, 2.731), (1.211, -5.721, 2.727), (1.659, -5.681, 3.017), (1.51, -5.708, 3.384), (0.8446, -5.491, 3.552), (0.2024, -5.556, 3.393), (0.03616, -5.564, 3.029), (0.471, -5.509, 2.733), (1.179, -5.432, 2.729), (1.628, -5.391, 3.02), (1.479, -5.418, 3.386), (-1.261, -5.5, 0.5826), (-1.329, -5.528, 0.5994), (-1.346, -5.604, 0.6107), (-1.3, -5.669, 0.6078), (-1.225, -5.675, 0.593), (-1.177, -5.618, 0.5774), (-1.193, -5.54, 0.5728), (0.5606, -5.557, 3.153), (0.4925, -5.586, 3.17), (0.4751, -5.661, 3.181), (0.5214, -5.726, 3.178), (0.5967, -5.732, 3.163), (0.6442, -5.675, 3.148), (0.6281, -5.597, 3.143), (2.78, -5.061, 0.5593), (2.854, -5.075, 0.5754), (2.887, -5.145, 0.5863), (2.856, -5.218, 0.5839), (2.783, -5.241, 0.57), (2.724, -5.195, 0.555), (2.722, -5.115, 0.5503), (1.12, -5.496, 3.15), (1.193, -5.51, 3.166), (1.227, -5.579, 3.177), (1.195, -5.653, 3.174), (1.122, -5.675, 3.16), (1.063, -5.629, 3.145), (1.062, -5.55, 3.141), (0.8571, -5.542, 3.138), (0.7887, -5.585, 3.138), (0.7794, -5.664, 3.138), (0.8361, -5.722, 3.137), (0.9162, -5.713, 3.137), (0.9593, -5.645, 3.137), (0.9331, -5.569, 3.137), (0.9059, -5.564, 5.366), (0.8375, -5.607, 5.367), (0.8281, -5.687, 5.367), (0.8848, -5.744, 5.366), (0.9649, -5.735, 5.366), (1.008, -5.667, 5.365), (0.9818, -5.591, 5.366), (-0.6571, 6.002, -0.2852), (-2.913, 5.296, -0.2477), (-4.726, 3.784, -0.1676), (-5.819, 1.697, -0.05695), (-6.026, -0.6476, 0.06732), (-5.316, -2.892, 0.1863), (-3.797, -4.696, 0.2819), (-1.699, -5.784, 0.3396), (0.6571, -5.99, 0.3505), (2.913, -5.283, 0.3131), (4.726, -3.771, 0.2329), (5.819, -1.684, 0.1223), (6.026, 0.6601, -0.001999), (5.316, 2.905, -0.121), (3.797, 4.708, -0.2166), (1.699, 5.796, -0.2743), (-0.63, 5.908, 0.5262), (-2.793, 5.23, 0.5621), (-4.531, 3.781, 0.6389), (-5.579, 1.78, 0.745), (-5.778, -0.4676, 0.8641), (-5.097, -2.62, 0.9782), (-3.64, -4.349, 1.07), (-1.629, -5.392, 1.125), (0.63, -5.589, 1.136), (2.793, -4.912, 1.1), (4.531, -3.462, 1.023), (5.579, -1.462, 0.9168), (5.778, 0.7861, 0.7977), (5.097, 2.938, 0.6836), (3.64, 4.667, 0.5919), (1.629, 5.71, 0.5367), (-0.6831, 6.392, 0.5005), (-3.029, 5.658, 0.5394), (-4.913, 4.086, 0.6227), (-6.049, 1.917, 0.7378), (-6.265, -0.5204, 0.8669), (-5.526, -2.854, 0.9906), (-3.947, -4.729, 1.09), (-1.766, -5.859, 1.15), (0.6831, -6.074, 1.161), (3.029, -5.339, 1.122), (4.913, -3.768, 1.039), (6.049, -1.598, 0.9241), (6.265, 0.8389, 0.7949), (5.526, 3.172, 0.6712), (3.947, 5.047, 0.5718), (1.766, 6.178, 0.5119), (-0.6823, 7.316, 5.36), (-3.025, 6.582, 5.399), (-4.907, 5.013, 5.482), (-6.042, 2.846, 5.597), (-6.257, 0.4116, 5.726), (-5.52, -1.919, 5.849), (-3.942, -3.792, 5.949), (-1.764, -4.921, 6.009), (0.6823, -5.135, 6.02), (3.025, -4.402, 5.981), (4.907, -2.832, 5.898), (6.042, -0.6648, 5.783), (6.257, 1.769, 5.654), (5.52, 4.1, 5.53), (3.942, 5.973, 5.431), (1.764, 7.102, 5.371), (0.0, 1.09, 5.69), (-0.5963, 5.441, -0.2884), (-2.644, 4.8, -0.2544), (-4.289, 3.428, -0.1817), (-5.281, 1.534, -0.08132), (-5.469, -0.5933, 0.03145), (-4.824, -2.63, 0.1394), (-3.445, -4.267, 0.2262), (-1.542, -5.254, 0.2785), (0.5963, -5.441, 0.2884), (2.644, -4.8, 0.2544), (4.289, -3.428, 0.1817), (5.281, -1.534, 0.08132), (5.469, 0.5933, -0.03145), (4.824, 2.63, -0.1394), (3.445, 4.267, -0.2262), (1.542, 5.254, -0.2785), (-0.7384, 7.844, 5.418), (-3.273, 7.05, 5.46), (-5.31, 5.351, 5.55), (-6.539, 3.006, 5.674), (-6.771, 0.3721, 5.814), (-5.973, -2.15, 5.948), (-4.266, -4.177, 6.055), (-1.909, -5.399, 6.12), (0.7384, -5.63, 6.132), (3.273, -4.837, 6.09), (5.31, -3.138, 6.0), (6.539, -0.7927, 5.876), (6.771, 1.841, 5.736), (5.973, 4.364, 5.602), (4.266, 6.39, 5.495), (1.909, 7.612, 5.43), (-0.6643, 7.187, 5.556), (-2.945, 6.473, 5.594), (-4.777, 4.945, 5.675), (-5.882, 2.835, 5.787), (-6.092, 0.4655, 5.912), (-5.374, -1.804, 6.033), (-3.838, -3.627, 6.129), (-1.718, -4.726, 6.188), (0.6643, -4.935, 6.199), (2.945, -4.22, 6.161), (4.777, -2.692, 6.08), (5.882, -0.5825, 5.968), (6.092, 1.787, 5.842), (5.374, 4.056, 5.722), (3.838, 5.88, 5.625), (1.718, 6.979, 5.567), (-0.6214, 6.447, 3.755), (-2.755, 5.779, 3.79), (-4.469, 4.349, 3.866), (-5.502, 2.376, 3.971), (-5.698, 0.159, 4.088), (-5.027, -1.964, 4.201), (-3.59, -3.669, 4.291), (-1.607, -4.697, 4.346), (0.6214, -4.892, 4.356), (2.755, -4.224, 4.321), (4.469, -2.795, 4.245), (5.502, -0.8213, 4.14), (5.698, 1.395, 4.023), (5.027, 3.518, 3.91), (3.59, 5.223, 3.82), (1.607, 6.252, 3.765), (0.8749, -5.853, 3.122), (6.403, 1.402, 2.738), (-0.8731, 6.904, 2.446), (-6.436, -0.3388, 2.83), (-0.7096, 7.406, 4.515), (-3.146, 6.643, 4.555), (-5.103, 5.01, 4.642), (-6.284, 2.756, 4.761), (-6.507, 0.225, 4.895), (-5.74, -2.199, 5.024), (-4.1, -4.146, 5.127), (-1.835, -5.321, 5.189), (0.7096, -5.544, 5.201), (3.146, -4.78, 5.161), (5.103, -3.148, 5.074), (6.284, -0.8944, 4.955), (6.507, 1.637, 4.821), (5.74, 4.061, 4.692), (4.1, 6.008, 4.589), (1.835, 7.183, 4.527), (-0.7694, 7.951, 4.486), (-3.411, 7.124, 4.53), (-5.533, 5.354, 4.624), (-6.813, 2.91, 4.753), (-7.056, 0.1656, 4.899), (-6.224, -2.463, 5.038), (-4.445, -4.574, 5.15), (-1.989, -5.848, 5.217), (0.7694, -6.089, 5.23), (3.411, -5.262, 5.186), (5.533, -3.492, 5.093), (6.813, -1.048, 4.963), (7.056, 1.697, 4.817), (6.224, 4.325, 4.678), (4.445, 6.436, 4.566), (1.989, 7.71, 4.499), (-0.7998, 8.408, 5.406), (-3.546, 7.548, 5.451), (-5.752, 5.708, 5.549), (-7.082, 3.168, 5.684), (-7.335, 0.3144, 5.835), (-6.47, -2.418, 5.98), (-4.621, -4.613, 6.096), (-2.068, -5.936, 6.166), (0.7998, -6.187, 6.179), (3.546, -5.327, 6.134), (5.752, -3.487, 6.036), (7.082, -0.9473, 5.902), (7.335, 1.906, 5.75), (6.47, 4.638, 5.606), (4.621, 6.833, 5.489), (2.068, 8.157, 5.419)], [], [(6, 13, 7, 0), (5, 12, 13, 6), (4, 11, 12, 5), (3, 10, 11, 4), (2, 9, 10, 3), (1, 8, 9, 2), (0, 7, 8, 1), (56, 355, 62), (20, 14, 21, 27), (19, 20, 27, 26), (18, 19, 26, 25), (17, 18, 25, 24), (16, 17, 24, 23), (15, 16, 23, 22), (14, 15, 22, 21), (34, 41, 35, 28), (33, 40, 41, 34), (32, 39, 40, 33), (31, 38, 39, 32), (30, 37, 38, 31), (29, 36, 37, 30), (28, 35, 36, 29), (48, 42, 49, 55), (47, 48, 55, 54), (46, 47, 54, 53), (45, 46, 53, 52), (44, 45, 52, 51), (43, 44, 51, 50), (42, 43, 50, 49), (62, 69, 63, 56), (61, 68, 69, 62), (60, 67, 68, 61), (59, 66, 67, 60), (58, 65, 66, 59), (57, 64, 65, 58), (56, 63, 64, 57), (112, 356, 118), (76, 70, 77, 83), (75, 76, 83, 82), (74, 75, 82, 81), (73, 74, 81, 80), (72, 73, 80, 79), (71, 72, 79, 78), (70, 71, 78, 77), (90, 97, 91, 84), (89, 96, 97, 90), (88, 95, 96, 89), (87, 94, 95, 88), (86, 93, 94, 87), (85, 92, 93, 86), (84, 91, 92, 85), (104, 98, 105, 111), (103, 104, 111, 110), (102, 103, 110, 109), (101, 102, 109, 108), (100, 101, 108, 107), (99, 100, 107, 106), (98, 99, 106, 105), (118, 125, 119, 112), (117, 124, 125, 118), (116, 123, 124, 117), (115, 122, 123, 116), (114, 121, 122, 115), (113, 120, 121, 114), (112, 119, 120, 113), (132, 126, 133, 139), (131, 132, 139, 138), (130, 131, 138, 137), (129, 130, 137, 136), (128, 129, 136, 135), (127, 128, 135, 134), (126, 127, 134, 133), (146, 153, 147, 140), (145, 152, 153, 146), (144, 151, 152, 145), (143, 150, 151, 144), (142, 149, 150, 143), (141, 148, 149, 142), (140, 147, 148, 141), (160, 154, 161, 167), (159, 160, 167, 166), (158, 159, 166, 165), (157, 158, 165, 164), (156, 157, 164, 163), (155, 156, 163, 162), (154, 155, 162, 161), (174, 181, 175, 168), (173, 180, 181, 174), (172, 179, 180, 173), (171, 178, 179, 172), (170, 177, 178, 171), (169, 176, 177, 170), (168, 175, 176, 169), (188, 182, 189, 195), (187, 188, 195, 194), (186, 187, 194, 193), (185, 186, 193, 192), (184, 185, 192, 191), (183, 184, 191, 190), (182, 183, 190, 189), (202, 209, 203, 196), (201, 208, 209, 202), (200, 207, 208, 201), (199, 206, 207, 200), (198, 205, 206, 199), (197, 204, 205, 198), (196, 203, 204, 197), (216, 210, 217, 223), (215, 216, 223, 222), (214, 215, 222, 221), (213, 214, 221, 220), (212, 213, 220, 219), (211, 212, 219, 218), (210, 211, 218, 217), (312, 396, 397, 313), (242, 258, 259, 243), (253, 269, 270, 254), (240, 256, 257, 241), (251, 267, 268, 252), (249, 265, 266, 250), (247, 263, 264, 248), (245, 261, 262, 246), (243, 259, 260, 244), (254, 270, 271, 255), (241, 257, 258, 242), (252, 268, 269, 253), (250, 266, 267, 251), (248, 264, 265, 249), (246, 262, 263, 247), (244, 260, 261, 245), (255, 271, 256, 240), (239, 271, 270, 238), (228, 260, 259, 227), (237, 269, 268, 236), (226, 258, 257, 225), (235, 267, 266, 234), (233, 265, 264, 232), (231, 263, 262, 230), (224, 256, 271, 239), (229, 261, 260, 228), (238, 270, 269, 237), (227, 259, 258, 226), (236, 268, 267, 235), (225, 257, 256, 224), (234, 266, 265, 233), (232, 264, 263, 231), (230, 262, 261, 229), (278, 279, 288), (276, 277, 288), (287, 272, 288), (274, 275, 288), (285, 286, 288), (272, 273, 288), (283, 284, 288), (281, 282, 288), (279, 280, 288), (277, 278, 288), (275, 276, 288), (286, 287, 288), (273, 274, 288), (284, 285, 288), (282, 283, 288), (280, 281, 288), (294, 295, 311, 310), (292, 293, 309, 308), (303, 304, 320, 319), (290, 291, 307, 306), (301, 302, 318, 317), (299, 300, 316, 315), (297, 298, 314, 313), (295, 296, 312, 311), (293, 294, 310, 309), (304, 289, 305, 320), (291, 292, 308, 307), (302, 303, 319, 318), (289, 290, 306, 305), (300, 301, 317, 316), (298, 299, 315, 314), (296, 297, 313, 312), (305, 306, 322, 321), (316, 317, 333, 332), (314, 315, 331, 330), (312, 313, 329, 328), (310, 311, 327, 326), (308, 309, 325, 324), (319, 320, 336, 335), (306, 307, 323, 322), (317, 318, 334, 333), (315, 316, 332, 331), (313, 314, 330, 329), (311, 312, 328, 327), (309, 310, 326, 325), (320, 305, 321, 336), (307, 308, 324, 323), (318, 319, 335, 334), (322, 323, 339, 338), (333, 334, 350, 349), (331, 332, 348, 347), (329, 330, 346, 345), (327, 328, 344, 343), (325, 326, 342, 341), (336, 321, 337, 352), (323, 324, 340, 339), (334, 335, 351, 350), (321, 322, 338, 337), (332, 333, 349, 348), (330, 331, 347, 346), (328, 329, 345, 344), (326, 327, 343, 342), (324, 325, 341, 340), (335, 336, 352, 351), (168, 353, 174), (174, 353, 173), (173, 353, 172), (172, 353, 171), (171, 353, 170), (170, 353, 169), (169, 353, 168), (0, 354, 6), (6, 354, 5), (5, 354, 4), (4, 354, 3), (3, 354, 2), (2, 354, 1), (1, 354, 0), (57, 355, 56), (58, 355, 57), (59, 355, 58), (60, 355, 59), (61, 355, 60), (62, 355, 61), (113, 356, 112), (114, 356, 113), (115, 356, 114), (116, 356, 115), (117, 356, 116), (118, 356, 117), (359, 375, 376, 360), (370, 386, 387, 371), (357, 373, 374, 358), (368, 384, 385, 369), (366, 382, 383, 367), (364, 380, 381, 365), (362, 378, 379, 363), (360, 376, 377, 361), (371, 387, 388, 372), (358, 374, 375, 359), (369, 385, 386, 370), (367, 383, 384, 368), (365, 381, 382, 366), (363, 379, 380, 364), (361, 377, 378, 362), (372, 388, 373, 357), (318, 402, 403, 319), (307, 391, 392, 308), (316, 400, 401, 317), (314, 398, 399, 315), (320, 404, 389, 305), (305, 389, 390, 306), (308, 392, 393, 309), (309, 393, 394, 310), (317, 401, 402, 318), (315, 399, 400, 316), (313, 397, 398, 314), (319, 403, 404, 320), (388, 404, 403, 387), (377, 393, 392, 376), (386, 402, 401, 385), (375, 391, 390, 374), (311, 395, 396, 312), (384, 400, 399, 383), (310, 394, 395, 311), (382, 398, 397, 381), (380, 396, 395, 379), (373, 389, 404, 388), (378, 394, 393, 377), (387, 403, 402, 386), (376, 392, 391, 375), (385, 401, 400, 384), (374, 390, 389, 373), (383, 399, 398, 382), (381, 397, 396, 380), (379, 395, 394, 378), (306, 390, 391, 307)])
me_circle_009.polygons.foreach_set('use_smooth', [1, 1, 1, 1, 1, 1, 1, 1, 0, 0, 0, 0, 0, 0, 0, 0, 0, 0, 0, 0, 0, 0, 0, 0, 0, 0, 0, 0, 0, 1, 1, 1, 1, 1, 1, 1, 1, 0, 0, 0, 0, 0, 0, 0, 0, 0, 0, 0, 0, 0, 0, 0, 0, 0, 0, 0, 0, 0, 1, 1, 1, 1, 1, 1, 1, 0, 0, 0, 0, 0, 0, 0, 0, 0, 0, 0, 0, 0, 0, 0, 0, 0, 0, 0, 0, 0, 1, 1, 1, 1, 1, 1, 1, 0, 0, 0, 0, 0, 0, 0, 0, 0, 0, 0, 0, 0, 0, 0, 0, 0, 0, 0, 0, 0, 0, 0, 0, 0, 0, 0, 0, 0, 0, 0, 0, 0, 0, 0, 0, 0, 0, 1, 1, 1, 1, 1, 1, 1, 1, 1, 1, 1, 1, 1, 1, 1, 1, 0, 0, 0, 0, 0, 0, 0, 0, 0, 0, 0, 0, 0, 0, 0, 0, 1, 1, 1, 1, 1, 1, 1, 1, 1, 1, 1, 1, 1, 1, 1, 1, 0, 0, 0, 0, 0, 0, 0, 0, 0, 0, 0, 0, 0, 0, 0, 0, 1, 1, 1, 1, 1, 1, 1, 1, 1, 1, 1, 1, 1, 1, 1, 1, 1, 1, 1, 1, 1, 1, 1, 1, 1, 1, 1, 1, 1, 1, 1, 1, 1, 1, 1, 1, 1, 1, 1, 1, 1, 1, 0, 0, 0, 0, 0, 0, 0, 0, 0, 0, 0, 0, 0, 0, 0, 0, 0, 0, 0, 0, 0, 0, 0, 0, 0, 0, 0, 0, 1, 1, 1, 1, 0, 1, 0, 1, 1, 1, 1, 1, 1, 1, 1, 1, 1, 1, 0])
me_circle_009.polygons.foreach_set('material_index', [3, 3, 3, 3, 3, 3, 3, 3, 0, 0, 0, 0, 0, 0, 0, 0, 0, 0, 0, 0, 0, 0, 0, 0, 0, 0, 0, 0, 0, 3, 3, 3, 3, 3, 3, 3, 3, 0, 0, 0, 0, 0, 0, 0, 0, 0, 0, 0, 0, 0, 0, 0, 0, 0, 0, 0, 0, 0, 3, 3, 3, 3, 3, 3, 3, 0, 0, 0, 0, 0, 0, 0, 0, 0, 0, 0, 0, 0, 0, 0, 0, 0, 0, 0, 0, 0, 3, 3, 3, 3, 3, 3, 3, 0, 0, 0, 0, 0, 0, 0, 0, 0, 0, 0, 0, 0, 0, 0, 0, 0, 0, 0, 0, 0, 3, 3, 3, 3, 3, 3, 3, 3, 3, 3, 3, 3, 3, 3, 3, 3, 3, 3, 3, 3, 3, 3, 3, 3, 3, 3, 3, 3, 3, 3, 3, 3, 3, 2, 2, 2, 2, 2, 2, 2, 2, 2, 2, 2, 2, 2, 2, 2, 2, 1, 1, 1, 1, 1, 1, 1, 1, 1, 1, 1, 1, 1, 1, 1, 1, 1, 1, 1, 1, 1, 1, 1, 1, 1, 1, 1, 1, 1, 1, 1, 1, 1, 1, 1, 1, 1, 1, 1, 1, 1, 1, 1, 1, 1, 1, 1, 1, 3, 3, 3, 3, 3, 3, 3, 3, 3, 3, 3, 3, 3, 3, 3, 3, 3, 3, 3, 3, 3, 3, 3, 3, 3, 3, 3, 3, 3, 3, 3, 3, 3, 3, 3, 3, 3, 3, 3, 3, 3, 3, 3, 3, 3, 3, 3, 3, 3, 3, 3, 3, 3, 3, 3, 3, 3, 3, 3, 3, 3, 3, 3, 3, 3, 3, 3, 3, 3, 3, 3, 3, 3])
_uv = me_circle_009.uv_layers.new(name='UVMap')
_uv.uv.foreach_set('vector', [0.0, 0.0, 0.0, 0.0, 0.0, 0.0, 0.0, 0.0, 0.0, 0.0, 0.0, 0.0, 0.0, 0.0, 0.0, 0.0, 0.0, 0.0, 0.0, 0.0, 0.0, 0.0, 0.0, 0.0, 0.0, 0.0, 0.0, 0.0, 0.0, 0.0, 0.0, 0.0, 0.0, 0.0, 0.0, 0.0, 0.0, 0.0, 0.0, 0.0, 0.0, 0.0, 0.0, 0.0, 0.0, 0.0, 0.0, 0.0, 0.0, 0.0, 0.0, 0.0, 0.0, 0.0, 0.0, 0.0, 0.0, 0.0, 0.0, 0.0, 0.0, 0.0, 0.0, 0.0, 0.0, 0.0, 0.0, 0.0, 0.0, 0.0, 0.0, 0.0, 0.0, 0.0, 0.0, 0.0, 0.0, 0.0, 0.0, 0.0, 0.0, 0.0, 0.0, 0.0, 0.0, 0.0, 0.0, 0.0, 0.0, 0.0, 0.0, 0.0, 0.0, 0.0, 0.0, 0.0, 0.0, 0.0, 0.0, 0.0, 0.0, 0.0, 0.0, 0.0, 0.0, 0.0, 0.0, 0.0, 0.0, 0.0, 0.0, 0.0, 0.0, 0.0, 0.0, 0.0, 0.0, 0.0, 0.0, 0.0, 0.0, 0.0, 0.0, 0.0, 0.0, 0.0, 0.0, 0.0, 0.0, 0.0, 0.0, 0.0, 0.0, 0.0, 0.0, 0.0, 0.0, 0.0, 0.0, 0.0, 0.0, 0.0, 0.0, 0.0, 0.0, 0.0, 0.0, 0.0, 0.0, 0.0, 0.0, 0.0, 0.0, 0.0, 0.0, 0.0, 0.0, 0.0, 0.0, 0.0, 0.0, 0.0, 0.0, 0.0, 0.0, 0.0, 0.0, 0.0, 0.0, 0.0, 0.0, 0.0, 0.0, 0.0, 0.0, 0.0, 0.0, 0.0, 0.0, 0.0, 0.0, 0.0, 0.0, 0.0, 0.0, 0.0, 0.0, 0.0, 0.0, 0.0, 0.0, 0.0, 0.0, 0.0, 0.0, 0.0, 0.0, 0.0, 0.0, 0.0, 0.0, 0.0, 0.0, 0.0, 0.0, 0.0, 0.0, 0.0, 0.0, 0.0, 0.0, 0.0, 0.0, 0.0, 0.0, 0.0, 0.0, 0.0, 0.0, 0.0, 0.0, 0.0, 0.0, 0.0, 0.0, 0.0, 0.0, 0.0, 0.0, 0.0, 0.0, 0.0, 0.0, 0.0, 0.0, 0.0, 0.0, 0.0, 0.0, 0.0, 0.0, 0.0, 0.0, 0.0, 0.0, 0.0, 0.0, 0.0, 0.0, 0.0, 0.0, 0.0, 0.0, 0.0, 0.0, 0.0, 0.0, 0.0, 0.0, 0.0, 0.0, 0.0, 0.0, 0.0, 0.0, 0.0, 0.0, 0.0, 0.0, 0.0, 0.0, 0.0, 0.0, 0.0, 0.0, 0.0, 0.0, 0.0, 0.0, 0.0, 0.0, 0.0, 0.0, 0.0, 0.0, 0.0, 0.0, 0.0, 0.0, 0.0, 0.0, 0.0, 0.0, 0.0, 0.0, 0.0, 0.0, 0.0, 0.0, 0.0, 0.0, 0.0, 0.0, 0.0, 0.0, 0.0, 0.0, 0.0, 0.0, 0.0, 0.0, 0.0, 0.0, 0.0, 0.0, 0.0, 0.0, 0.0, 0.0, 0.0, 0.0, 0.0, 0.0, 0.0, 0.0, 0.0, 0.0, 0.0, 0.0, 0.0, 0.0, 0.0, 0.0, 0.0, 0.0, 0.0, 0.0, 0.0, 0.0, 0.0, 0.0, 0.0, 0.0, 0.0, 0.0, 0.0, 0.0, 0.0, 0.0, 0.0, 0.0, 0.0, 0.0, 0.0, 0.0, 0.0, 0.0, 0.0, 0.0, 0.0, 0.0, 0.0, 0.0, 0.0, 0.0, 0.0, 0.0, 0.0, 0.0, 0.0, 0.0, 0.0, 0.0, 0.0, 0.0, 0.0, 0.0, 0.0, 0.0, 0.0, 0.0, 0.0, 0.0, 0.0, 0.0, 0.0, 0.0, 0.0, 0.0, 0.0, 0.0, 0.0, 0.0, 0.0, 0.0, 0.0, 0.0, 0.0, 0.0, 0.0, 0.0, 0.0, 0.0, 0.0, 0.0, 0.0, 0.0, 0.0, 0.0, 0.0, 0.0, 0.0, 0.0, 0.0, 0.0, 0.0, 0.0, 0.0, 0.0, 0.0, 0.0, 0.0, 0.0, 0.0, 0.0, 0.0, 0.0, 0.0, 0.0, 0.0, 0.0, 0.0, 0.0, 0.0, 0.0, 0.0, 0.0, 0.0, 0.0, 0.0, 0.0, 0.0, 0.0, 0.0, 0.0, 0.0, 0.0, 0.0, 0.0, 0.0, 0.0, 0.0, 0.0, 0.0, 0.0, 0.0, 0.0, 0.0, 0.0, 0.0, 0.0, 0.0, 0.0, 0.0, 0.0, 0.0, 0.0, 0.0, 0.0, 0.0, 0.0, 0.0, 0.0, 0.0, 0.0, 0.0, 0.0, 0.0, 0.0, 0.0, 0.0, 0.0, 0.0, 0.0, 0.0, 0.0, 0.0, 0.0, 0.0, 0.0, 0.0, 0.0, 0.0, 0.0, 0.0, 0.0, 0.0, 0.0, 0.0, 0.0, 0.0, 0.0, 0.0, 0.0, 0.0, 0.0, 0.0, 0.0, 0.0, 0.0, 0.0, 0.0, 0.0, 0.0, 0.0, 0.0, 0.0, 0.0, 0.0, 0.0, 0.0, 0.0, 0.0, 0.0, 0.0, 0.0, 0.0, 0.0, 0.0, 0.0, 0.0, 0.0, 0.0, 0.0, 0.0, 0.0, 0.0, 0.0, 0.0, 0.0, 0.0, 0.0, 0.0, 0.0, 0.0, 0.0, 0.0, 0.0, 0.0, 0.0, 0.0, 0.0, 0.0, 0.0, 0.0, 0.0, 0.0, 0.0, 0.0, 0.0, 0.0, 0.0, 0.0, 0.0, 0.0, 0.0, 0.0, 0.0, 0.0, 0.0, 0.0, 0.0, 0.0, 0.0, 0.0, 0.0, 0.0, 0.0, 0.0, 0.0, 0.0, 0.0, 0.0, 0.0, 0.0, 0.0, 0.0, 0.0, 0.0, 0.0, 0.0, 0.0, 0.0, 0.0, 0.0, 0.0, 0.0, 0.0, 0.0, 0.0, 0.0, 0.0, 0.0, 0.0, 0.0, 0.0, 0.0, 0.0, 0.0, 0.0, 0.0, 0.0, 0.0, 0.0, 0.0, 0.0, 0.0, 0.0, 0.0, 0.0, 0.0, 0.0, 0.0, 0.0, 0.0, 0.0, 0.0, 0.0, 0.0, 0.0, 0.0, 0.0, 0.0, 0.0, 0.0, 0.0, 0.0, 0.0, 0.0, 0.0, 0.0, 0.0, 0.0, 0.0, 0.0, 0.0, 0.0, 0.0, 0.0, 0.0, 0.0, 0.0, 0.0, 0.0, 0.0, 0.0, 0.0, 0.0, 0.0, 0.0, 0.0, 0.0, 0.0, 0.0, 0.0, 0.0, 0.0, 0.0, 0.0, 0.0, 0.0, 0.0, 0.0, 0.0, 0.0, 0.0, 0.0, 0.0, 0.0, 0.0, 0.0, 0.0, 0.0, 0.0, 0.0, 0.0, 0.0, 0.0, 0.0, 0.0, 0.0, 0.0, 0.0, 0.0, 0.0, 0.0, 0.0, 0.0, 0.0, 0.0, 0.0, 0.0, 0.0, 0.0, 0.0, 0.0, 0.0, 0.0, 0.0, 0.0, 0.0, 0.0, 0.0, 0.0, 0.0, 0.0, 0.0, 0.0, 0.0, 0.0, 0.0, 0.0, 0.0, 0.0, 0.0, 0.0, 0.0, 0.0, 0.0, 0.0, 0.0, 0.0, 0.0, 0.0, 0.0, 0.0, 0.0, 0.0, 0.0, 0.0, 0.0, 0.0, 0.0, 0.0, 0.0, 0.0, 0.0, 0.0, 0.0, 0.0, 0.0, 0.0, 0.0, 0.0, 0.0, 0.0, 0.0, 0.0, 0.0, 0.0, 0.0, 0.0, 0.0, 0.0, 0.0, 0.0, 0.0, 0.0, 0.0, 0.0, 0.0, 0.0, 0.0, 0.0, 0.0, 0.0, 0.0, 0.0, 0.0, 0.0, 0.0, 0.0, 0.0, 0.0, 0.0, 0.0, 0.0, 0.0, 0.0, 0.0, 0.0, 0.0, 0.0, 0.0, 0.0, 0.0, 0.0, 0.0, 0.0, 0.0, 0.0, 0.0, 0.0, 0.0, 0.0, 0.0, 0.0, 0.0, 0.0, 0.0, 0.0, 0.0, 0.0, 0.0, 0.0, 0.0, 0.0, 0.0, 0.0, 0.0, 0.0, 0.0, 0.0, 0.0, 0.0, 0.0, 0.0, 0.0, 0.0, 0.0, 0.0, 0.0, 0.0, 0.0, 0.0, 0.0, 0.0, 0.0, 0.0, 0.0, 0.0, 0.0, 0.0, 0.0, 0.0, 0.0, 0.0, 0.0, 0.0, 0.0, 0.0, 0.0, 0.0, 0.0, 0.0, 0.0, 0.0, 0.0, 0.0, 0.0, 0.0, 0.0, 0.0, 0.0, 0.0, 0.0, 0.0, 0.0, 0.0, 0.0, 0.0, 0.0, 0.0, 0.0, 0.0, 0.0, 0.0, 0.0, 0.0, 0.0, 0.0, 0.0, 0.0, 0.0, 0.0, 0.0, 0.0, 0.0, 0.0, 0.0, 0.0, 0.0, 0.0, 0.0, 0.0, 0.0, 0.0, 0.0, 0.0, 0.0, 0.0, 0.0, 0.0, 0.0, 0.0, 0.0, 0.0, 0.0, 0.0, 0.0, 0.0, 0.0, 0.0, 0.0, 0.0, 0.0, 0.0, 0.0, 0.0, 0.0, 0.0, 0.0, 0.0, 0.0, 0.0, 0.0, 0.0, 0.0, 0.0, 0.0, 0.0, 0.0, 0.0, 0.0, 0.0, 0.0, 0.0, 0.0, 0.0, 0.0, 0.0, 0.0, 0.0, 0.0, 0.0, 0.0, 0.0, 0.0, 0.0, 0.0, 0.0, 0.0, 0.0, 0.0, 0.0, 0.0, 0.0, 0.0, 0.0, 0.0, 0.0, 0.0, 0.0, 0.0, 0.0, 0.0, 0.0, 0.0, 0.0, 0.0, 0.0, 0.0, 0.0, 0.0, 0.0, 0.0, 0.0, 0.0, 0.0, 0.0, 0.0, 0.0, 0.0, 0.0, 0.0, 0.0, 0.0, 0.0, 0.0, 0.0, 0.0, 0.0, 0.0, 0.0, 0.0, 0.0, 0.0, 0.0, 0.0, 0.0, 0.0, 0.0, 0.0, 0.0, 0.0, 0.0, 0.0, 0.0, 0.0, 0.0, 0.0, 0.0, 0.0, 0.0, 0.0, 0.0, 0.0, 0.0, 0.0, 0.0, 0.0, 0.0, 0.0, 0.0, 0.0, 0.0, 0.0, 0.0, 0.0, 0.0, 0.0, 0.0, 0.0, 0.0, 0.0, 0.0, 0.0, 0.0, 0.0, 0.0, 0.0, 0.0, 0.0, 0.0, 0.0, 0.0, 0.0, 0.0, 0.0, 0.0, 0.0, 0.0, 0.0, 0.0, 0.0, 0.0, 0.0, 0.0, 0.0, 0.0, 0.0, 0.0, 0.0, 0.0, 0.0, 0.0, 0.0, 0.0, 0.0, 0.0, 0.0, 0.0, 0.0, 0.0, 0.0, 0.0, 0.0, 0.0, 0.0, 0.0, 0.0, 0.0, 0.0, 0.0, 0.0, 0.0, 0.0, 0.0, 0.0, 0.0, 0.0, 0.0, 0.0, 0.0, 0.0, 0.0, 0.0, 0.0, 0.0, 0.0, 0.0, 0.0, 0.0, 0.0, 0.0, 0.0, 0.0, 0.0, 0.0, 0.0, 0.0, 0.0, 0.0, 0.0, 0.0, 0.0, 0.0, 0.0, 0.0, 0.0, 0.0, 0.0, 0.0, 0.0, 0.0, 0.0, 0.0, 0.0, 0.0, 0.0, 0.0, 0.0, 0.0, 0.0, 0.0, 0.0, 0.0, 0.0, 0.0, 0.0, 0.0, 0.0, 0.0, 0.0, 0.0, 0.0, 0.0, 0.0, 0.0, 0.0, 0.0, 0.0, 0.0, 0.0, 0.0, 0.0, 0.0, 0.0, 0.0, 0.0, 0.0, 0.0, 0.0, 0.0, 0.0, 0.0, 0.0, 0.0, 0.0, 0.0, 0.0, 0.0, 0.2166, 0.07592, 0.4003, 9.983e-05, 0.5, 0.4981, 9.979e-05, 0.3991, 0.07608, 0.216, 0.5, 0.4981, 0.5997, 0.9962, 0.4009, 0.9962, 0.5, 0.4981, 0.07644, 0.7803, 0.0002263, 0.5972, 0.5, 0.4981, 0.9239, 0.7803, 0.7834, 0.9204, 0.5, 0.4981, 0.4009, 0.9962, 0.2171, 0.9204, 0.5, 0.4981, 0.9998, 0.3991, 0.9999, 0.5972, 0.5, 0.4981, 0.7829, 0.07592, 0.9236, 0.216, 0.5, 0.4981, 0.4003, 9.983e-05, 0.5991, 9.979e-05, 0.5, 0.4981, 0.07608, 0.216, 0.2166, 0.07592, 0.5, 0.4981, 0.0002263, 0.5972, 9.979e-05, 0.3991, 0.5, 0.4981, 0.7834, 0.9204, 0.5997, 0.9962, 0.5, 0.4981, 0.2171, 0.9204, 0.07644, 0.7803, 0.5, 0.4981, 0.9999, 0.5972, 0.9239, 0.7803, 0.5, 0.4981, 0.9236, 0.216, 0.9998, 0.3991, 0.5, 0.4981, 0.5991, 9.979e-05, 0.7829, 0.07592, 0.5, 0.4981, 0.0, 0.0, 0.0, 0.0, 0.0, 0.0, 0.0, 0.0, 0.0, 0.0, 0.0, 0.0, 0.0, 0.0, 0.0, 0.0, 0.0, 0.0, 0.0, 0.0, 0.0, 0.0, 0.0, 0.0, 0.0, 0.0, 0.0, 0.0, 0.0, 0.0, 0.0, 0.0, 0.0, 0.0, 0.0, 0.0, 0.0, 0.0, 0.0, 0.0, 0.0, 0.0, 0.0, 0.0, 0.0, 0.0, 0.0, 0.0, 0.0, 0.0, 0.0, 0.0, 0.0, 0.0, 0.0, 0.0, 0.0, 0.0, 0.0, 0.0, 0.0, 0.0, 0.0, 0.0, 0.0, 0.0, 0.0, 0.0, 0.0, 0.0, 0.0, 0.0, 0.0, 0.0, 0.0, 0.0, 0.0, 0.0, 0.0, 0.0, 0.0, 0.0, 0.0, 0.0, 0.0, 0.0, 0.0, 0.0, 0.0, 0.0, 0.0, 0.0, 0.0, 0.0, 0.0, 0.0, 0.0, 0.0, 0.0, 0.0, 0.0, 0.0, 0.0, 0.0, 0.0, 0.0, 0.0, 0.0, 0.0, 0.0, 0.0, 0.0, 0.0, 0.0, 0.0, 0.0, 0.0, 0.0, 0.0, 0.0, 0.0, 0.0, 0.0, 0.0, 0.0, 0.0, 0.0, 0.0, 0.0, 0.0, 0.0, 0.0, 0.0, 0.0, 0.0, 0.0, 0.0, 0.0, 0.0, 0.0, 0.0, 0.0, 0.0, 0.0, 0.0, 0.0, 0.0, 0.0, 0.0, 0.0, 0.0, 0.0, 0.0, 0.0, 0.0, 0.0, 0.0, 0.0, 0.0, 0.0, 0.0, 0.0, 0.0, 0.0, 0.0, 0.0, 0.0, 0.0, 0.0, 0.0, 0.0, 0.0, 0.0, 0.0, 0.0, 0.0, 0.0, 0.0, 0.0, 0.0, 0.0, 0.0, 0.0, 0.0, 0.0, 0.0, 0.0, 0.0, 0.0, 0.0, 0.0, 0.0, 0.0, 0.0, 0.0, 0.0, 0.0, 0.0, 0.0, 0.0, 0.0, 0.0, 0.0, 0.0, 0.0, 0.0, 0.0, 0.0, 0.0, 0.0, 0.0, 0.0, 0.0, 0.0, 0.0, 0.0, 0.0, 0.0, 0.0, 0.0, 0.0, 0.0, 0.0, 0.0, 0.0, 0.0, 0.0, 0.0, 0.0, 0.0, 0.0, 0.0, 0.0, 0.0, 0.0, 0.0, 0.0, 0.0, 0.0, 0.0, 0.0, 0.0, 0.0, 0.0, 0.0, 0.0, 0.0, 0.0, 0.0, 0.0, 0.0, 0.0, 0.0, 0.0, 0.0, 0.0, 0.0, 0.0, 0.0, 0.0, 0.0, 0.0, 0.0, 0.0, 0.0, 0.0, 0.0, 0.0, 0.0, 0.0, 0.0, 0.0, 0.0, 0.0, 0.0, 0.0, 0.0, 0.0, 0.0, 0.0, 0.0, 0.0, 0.0, 0.0, 0.0, 0.0, 0.0, 0.0, 0.0, 0.0, 0.0, 0.0, 0.0, 0.0, 0.0, 0.0, 0.0, 0.0, 0.0, 0.0, 0.0, 0.0, 0.0, 0.0, 0.0, 0.0, 0.0, 0.0, 0.0, 0.0, 0.0, 0.0, 0.0, 0.0, 0.0, 0.0, 0.0, 0.0, 0.0, 0.0, 0.0, 0.0, 0.0, 0.0, 0.0, 0.0, 0.0, 0.0, 0.0, 0.0, 0.0, 0.0, 0.0, 0.0, 0.0, 0.0, 0.0, 0.0, 0.0, 0.0, 0.0, 0.0, 0.0, 0.0, 0.0, 0.0, 0.0, 0.0, 0.0, 0.0, 0.0, 0.0, 0.0, 0.0, 0.0, 0.0, 0.0, 0.0, 0.0, 0.0, 0.0, 0.0, 0.0, 0.0, 0.0, 0.0, 0.0, 0.0, 0.0, 0.0, 0.0, 0.0, 0.0, 0.0, 0.0, 0.0, 0.0, 0.0, 0.0, 0.0, 0.0, 0.0, 0.0, 0.0, 0.0, 0.0, 0.0, 0.0, 0.0, 0.0, 0.0, 0.0, 0.0, 0.0, 0.0, 0.0, 0.0, 0.0, 0.0, 0.0, 0.0, 0.0, 0.0, 0.0, 0.0, 0.0, 0.0, 0.0, 0.0, 0.0, 0.0, 0.0, 0.0, 0.0, 0.0, 0.0, 0.0, 0.0, 0.0, 0.0, 0.0, 0.0, 0.0, 0.0, 0.0, 0.0, 0.0, 0.0, 0.0, 0.0, 0.0, 0.0, 0.0, 0.0, 0.0, 0.0, 0.0, 0.0, 0.0, 0.0, 0.0, 0.0, 0.0, 0.0, 0.0, 0.0, 0.0, 0.0, 0.0, 0.0, 0.0, 0.0, 0.0, 0.0, 0.0, 0.0, 0.0, 0.0, 0.0, 0.0, 0.0, 0.0, 0.0, 0.0, 0.0, 0.0, 0.0, 0.0, 0.0, 0.0, 0.0, 0.0, 0.0, 0.0, 0.0, 0.0, 0.0, 0.0, 0.0, 0.0, 0.0, 0.0, 0.0, 0.0, 0.0, 0.0, 0.0, 0.0, 0.0, 0.0, 0.0, 0.0, 0.0, 0.0, 0.0, 0.0, 0.0, 0.0, 0.0, 0.0, 0.0, 0.0, 0.0, 0.0, 0.0, 0.0, 0.0, 0.0, 0.0, 0.0, 0.0, 0.0, 0.0, 0.0, 0.0, 0.0, 0.0, 0.0, 0.0, 0.0, 0.0, 0.0, 0.0, 0.0, 0.0, 0.0, 0.0, 0.0, 0.0, 0.0, 0.0, 0.0, 0.0, 0.0, 0.0, 0.0, 0.0, 0.0, 0.0, 0.0, 0.0, 0.0, 0.0, 0.0, 0.0, 0.0, 0.0, 0.0, 0.0, 0.0, 0.0, 0.0, 0.0, 0.0, 0.0, 0.0, 0.0, 0.0, 0.0, 0.0, 0.0, 0.0, 0.0, 0.0, 0.0, 0.0, 0.0, 0.0, 0.0, 0.0, 0.0, 0.0, 0.0, 0.0, 0.0, 0.0, 0.0, 0.0, 0.0, 0.0, 0.0, 0.0, 0.0, 0.0, 0.0, 0.0, 0.0, 0.0, 0.0, 0.0, 0.0, 0.0, 0.0, 0.0, 0.0, 0.0, 0.0, 0.0, 0.0, 0.0, 0.0, 0.0, 0.0, 0.0, 0.0, 0.0, 0.0, 0.0, 0.0, 0.0, 0.0, 0.0, 0.0, 0.0, 0.0, 0.0, 0.0, 0.0, 0.0, 0.0, 0.0, 0.0, 0.0, 0.0, 0.0, 0.0, 0.0, 0.0, 0.0, 0.0, 0.0, 0.0, 0.0, 0.0, 0.0, 0.0, 0.0, 0.0, 0.0, 0.0, 0.0, 0.0, 0.0, 0.0, 0.0, 0.0, 0.0, 0.0, 0.0, 0.0, 0.0, 0.0, 0.0, 0.0, 0.0, 0.0, 0.0, 0.0, 0.0, 0.0, 0.0, 0.0, 0.0, 0.0, 0.0, 0.0, 0.0, 0.0, 0.0, 0.0, 0.0, 0.0, 0.0, 0.0, 0.0, 0.0, 0.0, 0.0, 0.0, 0.0, 0.0, 0.0, 0.0, 0.0, 0.0, 0.0, 0.0, 0.0, 0.0, 0.0, 0.0, 0.0, 0.0, 0.0, 0.0, 0.0, 0.0, 0.0, 0.0, 0.0, 0.0, 0.0, 0.0, 0.0, 0.0, 0.0, 0.0, 0.0, 0.0, 0.0, 0.0, 0.0, 0.0, 0.0, 0.0, 0.0, 0.0, 0.0, 0.0, 0.0, 0.0, 0.0, 0.0, 0.0, 0.0, 0.0, 0.0, 0.0, 0.0, 0.0, 0.0, 0.0, 0.0, 0.0, 0.0, 0.0, 0.0, 0.0, 0.0, 0.0, 0.0, 0.0, 0.0, 0.0, 0.0, 0.0, 0.0, 0.0, 0.0, 0.0, 0.0, 0.0, 0.0, 0.0, 0.0, 0.0, 0.0, 0.0, 0.0, 0.0, 0.0, 0.0, 0.0, 0.0, 0.0, 0.0, 0.0, 0.0, 0.0, 0.0, 0.0, 0.0, 0.0, 0.0, 0.0, 0.0, 0.0, 0.0, 0.0, 0.0, 0.0, 0.0, 0.0, 0.0, 0.0, 0.0, 0.0, 0.0, 0.0, 0.0, 0.0, 0.0, 0.0, 0.0, 0.0, 0.0, 0.0, 0.0, 0.0, 0.0, 0.0, 0.0, 0.0, 0.0, 0.0, 0.0, 0.0, 0.0, 0.0, 0.0, 0.0, 0.0, 0.0, 0.0, 0.0, 0.0, 0.0, 0.0, 0.0, 0.0, 0.0, 0.0, 0.0, 0.0, 0.0, 0.0, 0.0, 0.0, 0.0, 0.0, 0.0, 0.0, 0.0, 0.0, 0.0, 0.0, 0.0, 0.0, 0.0, 0.0, 0.0, 0.0, 0.0, 0.0, 0.0, 0.0, 0.0, 0.0, 0.0, 0.0, 0.0, 0.0, 0.0, 0.0, 0.0, 0.0, 0.0, 0.0, 0.0, 0.0, 0.0, 0.0, 0.0, 0.0, 0.0, 0.0, 0.0, 0.0, 0.0, 0.0, 0.0, 0.0, 0.0, 0.0, 0.0, 0.0, 0.0, 0.0, 0.0, 0.0, 0.0, 0.0, 0.0, 0.0, 0.0, 0.0, 0.0, 0.0, 0.0, 0.0, 0.0, 0.0, 0.0, 0.0, 0.0, 0.0, 0.0, 0.0, 0.0, 0.0, 0.0, 0.0, 0.0, 0.0, 0.0, 0.0, 0.0, 0.0, 0.0, 0.0, 0.0, 0.0, 0.0, 0.0, 0.0, 0.0])
me_circle_009.materials.append(mat_rope)
me_circle_009.materials.append(mat_base)
me_circle_009.materials.append(mat_sheet)
me_circle_009.materials.append(mat_metalpieces)
me_circle_009.use_remesh_preserve_volume = False
me_circle_009.use_remesh_preserve_attributes = False
me_circle_009.use_mirror_vertex_groups = False
me_circle_009.update()
me_cube_001 = bpy.data.meshes.new('Cube.001')
me_cube_001.from_pydata([], [], [])
me_cube_001.use_remesh_preserve_volume = False
me_cube_001.use_remesh_preserve_attributes = False
me_cube_001.use_mirror_vertex_groups = False
me_cube_001.update()
me_cube_002 = bpy.data.meshes.new('Cube.002')
me_cube_002.from_pydata([], [], [])
me_cube_002.use_remesh_preserve_volume = False
me_cube_002.use_remesh_preserve_attributes = False
me_cube_002.use_mirror_vertex_groups = False
me_cube_002.update()
me_cube = bpy.data.meshes.new('Cube')
me_cube.from_pydata([], [], [])
me_cube.use_remesh_preserve_volume = False
me_cube.use_remesh_preserve_attributes = False
me_cube.use_mirror_vertex_groups = False
me_cube.update()
me_circle_007 = bpy.data.meshes.new('Circle.007')
me_circle_007.from_pydata([(2.174, 2.144, 44.17), (1.177, 2.144, 43.5), (-7.153e-07, 2.144, 43.27), (-1.177, 2.144, 43.5), (-4.452, 2.144, 46.11), (-4.113, 2.144, 44.4), (-3.148, 2.144, 42.96), (-1.704, 2.144, 41.99), (-7.153e-07, 2.144, 41.66), (1.704, 2.144, 41.99), (3.148, 2.144, 42.96), (4.113, 2.144, 44.4), (4.452, 2.144, 46.11), (-2.174, 2.144, 44.17), (-2.841, 2.144, 45.17), (-3.075, 2.144, 46.34), (2.841, 2.144, 45.17), (3.075, 2.144, 46.34), (2.174, -2.144, 44.17), (1.177, -2.144, 43.5), (-7.153e-07, -2.144, 43.27), (-1.177, -2.144, 43.5), (-4.452, -2.144, 46.11), (-4.113, -2.144, 44.4), (-3.148, -2.144, 42.96), (-1.704, -2.144, 41.99), (-7.153e-07, -2.144, 41.66), (1.704, -2.144, 41.99), (3.148, -2.144, 42.96), (4.113, -2.144, 44.4), (4.452, -2.144, 46.11), (-2.174, -2.144, 44.17), (-2.841, -2.144, 45.17), (-3.075, -2.144, 46.34), (2.841, -2.144, 45.17), (3.075, -2.144, 46.34), (2.384e-07, 1.0, 2.0), (-0.3827, 0.9239, 2.0), (-0.7071, 0.7071, 2.0), (-1.0, 1.589e-08, 2.0), (-0.3827, -0.9239, 2.0), (0.9239, -0.3827, 2.0), (1.0, 7.153e-08, 2.0), (0.9239, 0.3827, 2.0), (0.3827, 0.9239, 2.0), (-0.9239, 0.3827, 2.0), (-0.9239, -0.3827, 2.0), (-0.7071, -0.7071, 2.0), (8.742e-08, -1.0, 2.0), (0.3827, -0.9239, 2.0), (0.7071, -0.7071, 2.0), (0.7071, 0.7071, 2.0), (2.384e-07, 1.0, 42.0), (-0.3827, 0.9239, 42.0), (-0.7071, 0.7071, 42.0), (-0.9239, 0.3827, 42.0), (-1.0, 1.589e-08, 42.0), (-0.9239, -0.3827, 42.0), (-0.7071, -0.7071, 42.0), (-0.3827, -0.9239, 42.0), (8.742e-08, -1.0, 42.0), (0.3827, -0.9239, 42.0), (0.7071, -0.7071, 42.0), (0.9239, -0.3827, 42.0), (1.0, 7.153e-08, 42.0), (0.9239, 0.3827, 42.0), (0.7071, 0.7071, 42.0), (0.3827, 0.9239, 42.0), (5.29e-07, 7.0, 1.0), (-2.679, 6.467, 1.0), (-4.95, 4.95, 1.0), (-7.0, -3.246e-07, 1.0), (-4.95, -4.95, 1.0), (2.679, -6.467, 1.0), (6.467, -2.679, 1.0), (2.679, 6.467, 1.0), (-6.467, 2.679, 1.0), (-6.467, -2.679, 1.0), (-2.679, -6.467, 1.0), (-5.28e-07, -7.0, 1.0), (4.95, -4.95, 1.0), (7.0, 6.485e-08, 1.0), (6.467, 2.679, 1.0), (4.95, 4.95, 1.0), (-2.947, 7.114, 0.0), (-5.445, 5.445, 0.0), (-2.947, -7.114, 0.0), (-6.039e-07, -7.7, 0.0), (5.445, -5.445, 0.0), (7.114, -2.947, 0.0), (7.114, 2.947, 0.0), (5.445, 5.445, 0.0), (5.588e-07, 7.7, 0.0), (-7.114, 2.947, 0.0), (-7.7, -3.63e-07, 0.0), (-7.114, -2.947, 0.0), (-5.445, -5.445, 0.0), (2.947, -7.114, 0.0), (7.7, 6.537e-08, 0.0), (2.947, 7.114, 0.0)], [], [(11, 16, 17, 12), (10, 0, 16, 11), (9, 1, 0, 10), (8, 2, 1, 9), (7, 3, 2, 8), (6, 13, 3, 7), (5, 14, 13, 6), (4, 15, 14, 5), (29, 30, 35, 34), (28, 29, 34, 18), (27, 28, 18, 19), (26, 27, 19, 20), (25, 26, 20, 21), (24, 25, 21, 31), (23, 24, 31, 32), (22, 23, 32, 33), (17, 16, 34, 35), (11, 12, 30, 29), (9, 10, 28, 27), (7, 8, 26, 25), (5, 6, 24, 23), (2, 3, 21, 20), (14, 15, 33, 32), (0, 1, 19, 18), (3, 13, 31, 21), (10, 11, 29, 28), (8, 9, 27, 26), (12, 17, 35, 30), (6, 7, 25, 24), (4, 5, 23, 22), (16, 0, 18, 34), (15, 4, 22, 33), (1, 2, 20, 19), (13, 14, 32, 31), (36, 68, 69, 37), (44, 75, 68, 36), (48, 49, 61, 60), (49, 50, 62, 61), (46, 47, 58, 57), (69, 84, 85, 70), (37, 69, 70, 38), (41, 74, 81, 42), (40, 47, 72, 78), (43, 82, 83, 51), (38, 70, 76, 45), (49, 48, 79, 73), (39, 71, 77, 46), (41, 50, 80, 74), (43, 42, 81, 82), (39, 45, 76, 71), (44, 51, 83, 75), (45, 39, 56, 55), (51, 44, 67, 66), (37, 38, 54, 53), (42, 43, 65, 64), (50, 41, 63, 62), (47, 40, 59, 58), (39, 46, 57, 56), (44, 36, 52, 67), (38, 45, 55, 54), (43, 51, 66, 65), (36, 37, 53, 52), (41, 42, 64, 63), (40, 48, 60, 59), (82, 81, 98, 90), (79, 87, 97, 73), (71, 76, 93, 94), (75, 83, 91, 99), (80, 88, 89, 74), (72, 77, 95, 96), (79, 78, 86, 87), (80, 73, 97, 88), (69, 68, 92, 84), (81, 74, 89, 98), (49, 73, 80, 50), (40, 78, 79, 48), (46, 77, 72, 47), (72, 96, 86, 78), (71, 94, 95, 77), (75, 99, 92, 68), (70, 85, 93, 76), (82, 90, 91, 83)])
me_circle_007.polygons.foreach_set('use_smooth', [True] * 82)
me_circle_007.materials.append(mat_blackmicro)
me_circle_007.use_remesh_preserve_volume = False
me_circle_007.use_remesh_preserve_attributes = False
me_circle_007.use_mirror_vertex_groups = False
me_circle_007.update()
me_circle_000 = bpy.data.meshes.new('Circle.000')
me_circle_000.from_pydata([(1.91, 0.0, 10.0), (1.837, 0.0, 10.18), (1.66, 0.0, 10.25), (1.483, 0.0, 10.18), (1.41, 0.0, 10.0), (1.483, 0.0, 9.823), (1.66, 0.0, 9.75), (1.837, 0.0, 9.823), (1.765, 0.7309, 10.0), (1.697, 0.7029, 10.18), (1.534, 0.6353, 10.25), (1.37, 0.5676, 10.18), (1.303, 0.5396, 10.0), (1.37, 0.5676, 9.823), (1.534, 0.6353, 9.75), (1.697, 0.7029, 9.823), (1.351, 1.351, 10.0), (1.299, 1.299, 10.18), (1.174, 1.174, 10.25), (1.049, 1.049, 10.18), (0.997, 0.997, 10.0), (1.049, 1.049, 9.823), (1.174, 1.174, 9.75), (1.299, 1.299, 9.823), (0.7309, 1.765, 10.0), (0.7029, 1.697, 10.18), (0.6353, 1.534, 10.25), (0.5676, 1.37, 10.18), (0.5396, 1.303, 10.0), (0.5676, 1.37, 9.823), (0.6353, 1.534, 9.75), (0.7029, 1.697, 9.823), (5.96e-08, 1.91, 10.0), (1.192e-07, 1.837, 10.18), (1.788e-07, 1.66, 10.25), (1.192e-07, 1.483, 10.18), (1.192e-07, 1.41, 10.0), (1.192e-07, 1.483, 9.823), (1.788e-07, 1.66, 9.75), (1.192e-07, 1.837, 9.823), (-0.7309, 1.765, 10.0), (-0.7029, 1.697, 10.18), (-0.6353, 1.534, 10.25), (-0.5676, 1.37, 10.18), (-0.5396, 1.303, 10.0), (-0.5676, 1.37, 9.823), (-0.6353, 1.534, 9.75), (-0.7029, 1.697, 9.823), (-1.351, 1.351, 10.0), (-1.299, 1.299, 10.18), (-1.174, 1.174, 10.25), (-1.049, 1.049, 10.18), (-0.997, 0.997, 10.0), (-1.049, 1.049, 9.823), (-1.174, 1.174, 9.75), (-1.299, 1.299, 9.823), (-1.765, 0.7309, 10.0), (-1.697, 0.7029, 10.18), (-1.534, 0.6353, 10.25), (-1.37, 0.5676, 10.18), (-1.303, 0.5396, 10.0), (-1.37, 0.5676, 9.823), (-1.534, 0.6353, 9.75), (-1.697, 0.7029, 9.823), (-1.91, 1.67e-07, 10.0), (-1.837, 1.606e-07, 10.18), (-1.66, 1.451e-07, 10.25), (-1.483, 1.297e-07, 10.18), (-1.41, 1.233e-07, 10.0), (-1.483, 1.297e-07, 9.823), (-1.66, 1.451e-07, 9.75), (-1.837, 1.606e-07, 9.823), (-1.765, -0.7309, 10.0), (-1.697, -0.7029, 10.18), (-1.534, -0.6353, 10.25), (-1.37, -0.5676, 10.18), (-1.303, -0.5396, 10.0), (-1.37, -0.5676, 9.823), (-1.534, -0.6353, 9.75), (-1.697, -0.7029, 9.823), (-1.351, -1.351, 10.0), (-1.299, -1.299, 10.18), (-1.174, -1.174, 10.25), (-1.049, -1.049, 10.18), (-0.997, -0.997, 10.0), (-1.049, -1.049, 9.823), (-1.174, -1.174, 9.75), (-1.299, -1.299, 9.823), (-0.7309, -1.765, 10.0), (-0.7029, -1.697, 10.18), (-0.6353, -1.534, 10.25), (-0.5676, -1.37, 10.18), (-0.5396, -1.303, 10.0), (-0.5676, -1.37, 9.823), (-0.6353, -1.534, 9.75), (-0.7029, -1.697, 9.823), (5.96e-08, -1.91, 10.0), (1.192e-07, -1.837, 10.18), (1.788e-07, -1.66, 10.25), (1.192e-07, -1.483, 10.18), (1.192e-07, -1.41, 10.0), (1.192e-07, -1.483, 9.823), (1.788e-07, -1.66, 9.75), (1.192e-07, -1.837, 9.823), (0.7309, -1.765, 10.0), (0.7029, -1.697, 10.18), (0.6353, -1.534, 10.25), (0.5676, -1.37, 10.18), (0.5396, -1.303, 10.0), (0.5676, -1.37, 9.823), (0.6353, -1.534, 9.75), (0.7029, -1.697, 9.823), (1.351, -1.351, 10.0), (1.299, -1.299, 10.18), (1.174, -1.174, 10.25), (1.049, -1.049, 10.18), (0.997, -0.997, 10.0), (1.049, -1.049, 9.823), (1.174, -1.174, 9.75), (1.299, -1.299, 9.823), (1.765, -0.7309, 10.0), (1.697, -0.7029, 10.18), (1.534, -0.6353, 10.25), (1.37, -0.5676, 10.18), (1.303, -0.5396, 10.0), (1.37, -0.5676, 9.823), (1.534, -0.6353, 9.75), (1.697, -0.7029, 9.823), (-0.3919, 0.946, -5.207e-10), (-0.7241, 0.7241, -5.207e-10), (-0.946, -0.3919, -5.207e-10), (0.7241, -0.7241, -5.207e-10), (0.3919, 0.946, -5.207e-10), (2.601e-08, 1.698, 10.0), (-0.6498, 1.569, 10.0), (-1.201, 1.201, 10.0), (-1.569, 0.6498, 10.0), (-1.698, -8.203e-08, 10.0), (-1.569, -0.6498, 10.0), (-1.201, -1.201, 10.0), (-0.6498, -1.569, 10.0), (-2.304e-07, -1.698, 10.0), (0.6498, -1.569, 10.0), (1.201, -1.201, 10.0), (1.569, -0.6498, 10.0), (1.698, 1.245e-08, 10.0), (1.569, 0.6498, 10.0), (1.201, 1.201, 10.0), (0.6498, 1.569, 10.0), (0.9511, 5.344e-08, -0.309), (0.809, 9.09e-08, -0.5878), (0.5878, 1.206e-07, -0.809), (0.309, 1.397e-07, -0.9511), (-3.767e-07, 1.463e-07, -1.0), (-0.309, 1.397e-07, -0.9511), (-0.5878, 1.206e-07, -0.809), (-0.809, 9.09e-08, -0.5878), (-0.9511, 5.344e-08, -0.309), (-1.024, 1.373e-08, 3.552e-07), (3.574e-09, 1.024, -5.207e-10), (-0.946, 0.3919, -5.207e-10), (0.3919, -0.946, -5.207e-10), (0.8787, -0.364, -0.309), (0.7474, -0.3096, -0.5878), (0.543, -0.2249, -0.809), (0.2855, -0.1183, -0.9511), (-0.2855, 0.1183, -0.9511), (-0.543, 0.2249, -0.809), (-0.7474, 0.3096, -0.5878), (-0.8787, 0.364, -0.309), (-0.7241, -0.7241, -5.207e-10), (-0.3919, -0.946, -5.207e-10), (-3.931e-07, -1.024, -5.207e-10), (0.6725, -0.6725, -0.309), (0.5721, -0.5721, -0.5878), (0.4156, -0.4156, -0.809), (0.2185, -0.2185, -0.9511), (-0.2185, 0.2185, -0.9511), (-0.4156, 0.4156, -0.809), (-0.5721, 0.5721, -0.5878), (-0.6725, 0.6725, -0.309), (0.364, -0.8787, -0.309), (0.3096, -0.7474, -0.5878), (0.2249, -0.543, -0.809), (0.1183, -0.2855, -0.9511), (-0.1183, 0.2855, -0.9511), (-0.2249, 0.543, -0.809), (-0.3096, 0.7474, -0.5878), (-0.364, 0.8787, -0.309), (-1.49e-07, -0.9511, -0.309), (0.0, -0.809, -0.5878), (5.96e-08, -0.5878, -0.809), (9.686e-08, -0.309, -0.9511), (1.937e-07, 0.309, -0.9511), (2.235e-07, 0.5878, -0.809), (1.49e-07, 0.809, -0.5878), (2.086e-07, 0.9511, -0.309), (0.946, 0.3919, -5.207e-10), (-0.364, -0.8787, -0.309), (-0.3096, -0.7474, -0.5878), (-0.2249, -0.543, -0.809), (-0.1183, -0.2855, -0.9511), (0.1183, 0.2855, -0.9511), (0.2249, 0.543, -0.809), (0.3096, 0.7474, -0.5878), (0.364, 0.8787, -0.309), (-0.6725, -0.6725, -0.309), (-0.5721, -0.5721, -0.5878), (-0.4156, -0.4156, -0.809), (-0.2185, -0.2185, -0.9511), (0.2185, 0.2185, -0.9511), (0.4156, 0.4156, -0.809), (0.5721, 0.5721, -0.5878), (0.6725, 0.6725, -0.309), (1.024, -3.647e-07, -5.207e-10), (-0.8787, -0.364, -0.309), (-0.7474, -0.3096, -0.5878), (-0.543, -0.2249, -0.809), (-0.2855, -0.1183, -0.9511), (0.2855, 0.1183, -0.9511), (0.543, 0.2249, -0.809), (0.7474, 0.3096, -0.5878), (0.8787, 0.364, -0.309), (0.946, -0.3919, -5.207e-10), (0.7241, 0.7241, -5.207e-10)], [], [(0, 8, 9, 1), (1, 9, 10, 2), (2, 10, 11, 3), (3, 11, 12, 4), (4, 12, 13, 5), (5, 13, 14, 6), (6, 14, 15, 7), (0, 7, 15, 8), (8, 16, 17, 9), (9, 17, 18, 10), (10, 18, 19, 11), (11, 19, 20, 12), (12, 20, 21, 13), (13, 21, 22, 14), (14, 22, 23, 15), (15, 23, 16, 8), (16, 24, 25, 17), (17, 25, 26, 18), (18, 26, 27, 19), (19, 27, 28, 20), (20, 28, 29, 21), (21, 29, 30, 22), (22, 30, 31, 23), (23, 31, 24, 16), (24, 32, 33, 25), (25, 33, 34, 26), (26, 34, 35, 27), (27, 35, 36, 28), (28, 36, 37, 29), (29, 37, 38, 30), (30, 38, 39, 31), (31, 39, 32, 24), (32, 40, 41, 33), (33, 41, 42, 34), (34, 42, 43, 35), (35, 43, 44, 36), (36, 44, 45, 37), (37, 45, 46, 38), (38, 46, 47, 39), (39, 47, 40, 32), (40, 48, 49, 41), (41, 49, 50, 42), (42, 50, 51, 43), (43, 51, 52, 44), (44, 52, 53, 45), (45, 53, 54, 46), (46, 54, 55, 47), (47, 55, 48, 40), (48, 56, 57, 49), (49, 57, 58, 50), (50, 58, 59, 51), (51, 59, 60, 52), (52, 60, 61, 53), (53, 61, 62, 54), (54, 62, 63, 55), (55, 63, 56, 48), (56, 64, 65, 57), (57, 65, 66, 58), (58, 66, 67, 59), (59, 67, 68, 60), (60, 68, 69, 61), (61, 69, 70, 62), (62, 70, 71, 63), (63, 71, 64, 56), (64, 72, 73, 65), (65, 73, 74, 66), (66, 74, 75, 67), (67, 75, 76, 68), (68, 76, 77, 69), (69, 77, 78, 70), (70, 78, 79, 71), (71, 79, 72, 64), (72, 80, 81, 73), (73, 81, 82, 74), (74, 82, 83, 75), (75, 83, 84, 76), (76, 84, 85, 77), (77, 85, 86, 78), (78, 86, 87, 79), (79, 87, 80, 72), (80, 88, 89, 81), (81, 89, 90, 82), (82, 90, 91, 83), (83, 91, 92, 84), (84, 92, 93, 85), (85, 93, 94, 86), (86, 94, 95, 87), (87, 95, 88, 80), (88, 96, 97, 89), (89, 97, 98, 90), (90, 98, 99, 91), (91, 99, 100, 92), (92, 100, 101, 93), (93, 101, 102, 94), (94, 102, 103, 95), (95, 103, 96, 88), (96, 104, 105, 97), (97, 105, 106, 98), (98, 106, 107, 99), (99, 107, 108, 100), (100, 108, 109, 101), (101, 109, 110, 102), (102, 110, 111, 103), (103, 111, 104, 96), (104, 112, 113, 105), (105, 113, 114, 106), (106, 114, 115, 107), (107, 115, 116, 108), (108, 116, 117, 109), (109, 117, 118, 110), (110, 118, 119, 111), (111, 119, 112, 104), (112, 120, 121, 113), (113, 121, 122, 114), (114, 122, 123, 115), (115, 123, 124, 116), (116, 124, 125, 117), (117, 125, 126, 118), (118, 126, 127, 119), (119, 127, 120, 112), (120, 0, 1, 121), (121, 1, 2, 122), (122, 2, 3, 123), (123, 3, 4, 124), (124, 4, 5, 125), (125, 5, 6, 126), (126, 6, 7, 127), (127, 7, 0, 120), (128, 129, 135, 134), (150, 163, 164, 151), (155, 156, 168, 167), (151, 164, 165, 152), (149, 162, 163, 150), (156, 157, 169, 168), (154, 155, 167, 166), (167, 168, 179, 178), (164, 175, 176, 165), (162, 173, 174, 163), (168, 169, 180, 179), (166, 167, 178, 177), (163, 174, 175, 164), (175, 183, 184, 176), (173, 181, 182, 174), (179, 180, 188, 187), (177, 178, 186, 185), (174, 182, 183, 175), (178, 179, 187, 186), (185, 186, 194, 193), (182, 190, 191, 183), (186, 187, 195, 194), (183, 191, 192, 184), (181, 189, 190, 182), (187, 188, 196, 195), (194, 195, 204, 203), (191, 200, 201, 192), (189, 198, 199, 190), (195, 196, 205, 204), (193, 194, 203, 202), (190, 199, 200, 191), (198, 206, 207, 199), (204, 205, 213, 212), (202, 203, 211, 210), (199, 207, 208, 200), (203, 204, 212, 211), (200, 208, 209, 201), (207, 216, 217, 208), (211, 212, 221, 220), (208, 217, 218, 209), (206, 215, 216, 207), (212, 213, 222, 221), (210, 211, 220, 219), (172, 161, 142, 141), (170, 171, 140, 139), (158, 130, 138, 137), (132, 159, 133, 148), (129, 160, 136, 135), (197, 224, 147, 146), (159, 128, 134, 133), (223, 214, 145, 144), (161, 131, 143, 142), (171, 172, 141, 140), (130, 170, 139, 138), (160, 158, 137, 136), (224, 132, 148, 147), (214, 197, 146, 145), (131, 223, 144, 143), (152, 165, 153), (214, 223, 162, 149), (157, 158, 160, 169), (153, 154, 166), (223, 131, 173, 162), (169, 160, 129, 180), (153, 166, 177), (165, 176, 153), (176, 184, 153), (131, 161, 181, 173), (180, 129, 128, 188), (153, 177, 185), (184, 192, 153), (161, 172, 189, 181), (188, 128, 159, 196), (153, 185, 193), (196, 159, 132, 205), (153, 193, 202), (192, 201, 153), (172, 171, 198, 189), (201, 209, 153), (171, 170, 206, 198), (205, 132, 224, 213), (153, 202, 210), (209, 218, 153), (170, 130, 215, 206), (213, 224, 197, 222), (153, 210, 219), (220, 221, 150, 151), (153, 219, 152), (217, 155, 154, 218), (215, 157, 156, 216), (221, 222, 149, 150), (219, 220, 151, 152), (218, 154, 153), (216, 156, 155, 217), (130, 158, 157, 215), (222, 197, 214, 149)])
me_circle_000.polygons.foreach_set('use_smooth', [True] * 224)
me_circle_000.materials.append(mat_blackmicro)
me_circle_000.use_remesh_preserve_volume = False
me_circle_000.use_remesh_preserve_attributes = False
me_circle_000.use_mirror_vertex_groups = False
me_circle_000.update()
me_sphere = bpy.data.meshes.new('Sphere')
me_sphere.from_pydata([(-1.404, 0.04263, 4.007), (-1.355, 0.04263, 3.698), (-1.213, 0.04263, 3.42), (-0.713, 0.04263, 3.056), (-0.6539, 0.2243, 4.959), (-0.8795, 0.3881, 4.817), (-1.058, 0.5182, 4.595), (-1.173, 0.6017, 4.317), (-1.213, 0.6304, 4.007), (-1.173, 0.6017, 3.698), (-1.058, 0.5182, 3.42), (-0.8795, 0.3881, 3.198), (-0.6539, 0.2243, 3.056), (-0.4994, 0.3365, 4.959), (-0.5856, 0.6017, 4.817), (-0.6539, 0.8121, 4.595), (-0.6978, 0.9471, 4.317), (-0.713, 0.9937, 4.007), (-0.6978, 0.9471, 3.698), (-0.6539, 0.8121, 3.42), (-0.5856, 0.6017, 3.198), (-0.4994, 0.3365, 3.056), (-0.3085, 0.3365, 4.959), (-0.2223, 0.6017, 4.817), (-0.1539, 0.8121, 4.595), (-0.1101, 0.9471, 4.317), (-0.09493, 0.9937, 4.007), (-0.1101, 0.9471, 3.698), (-0.1539, 0.8121, 3.42), (-0.2223, 0.6017, 3.198), (-0.3085, 0.3365, 3.056), (-0.1539, 0.2243, 4.959), (0.07158, 0.3881, 4.817), (0.2506, 0.5182, 4.595), (0.3655, 0.6017, 4.317), (0.4051, 0.6304, 4.007), (0.3655, 0.6017, 3.698), (0.2506, 0.5182, 3.42), (0.07158, 0.3881, 3.198), (-0.1539, 0.2243, 3.056), (-0.09493, 0.04263, 4.959), (0.1838, 0.04263, 4.817), (0.4051, 0.04263, 4.595), (0.5471, 0.04263, 4.317), (0.5961, 0.04263, 4.007), (0.5471, 0.04263, 3.698), (0.4051, 0.04263, 3.42), (0.1838, 0.04263, 3.198), (-0.09493, 0.04263, 3.056), (-0.1539, -0.139, 4.959), (0.07158, -0.3029, 4.817), (0.2506, -0.4329, 4.595), (0.3655, -0.5164, 4.317), (0.4051, -0.5452, 4.007), (0.3655, -0.5164, 3.698), (0.2506, -0.4329, 3.42), (0.07158, -0.3029, 3.198), (-0.1539, -0.139, 3.056), (-0.3085, -0.2513, 4.959), (-0.2223, -0.5164, 4.817), (-0.1539, -0.7268, 4.595), (-0.1101, -0.8619, 4.317), (-0.09493, -0.9084, 4.007), (-0.1101, -0.8619, 3.698), (-0.1539, -0.7268, 3.42), (-0.2223, -0.5164, 3.198), (-0.3085, -0.2513, 3.056), (-0.4994, -0.2513, 4.959), (-0.5856, -0.5164, 4.817), (-0.6539, -0.7268, 4.595), (-0.6978, -0.8619, 4.317), (-0.713, -0.9084, 4.007), (-0.6978, -0.8619, 3.698), (-0.6539, -0.7268, 3.42), (-0.5856, -0.5164, 3.198), (-0.4994, -0.2513, 3.056), (-0.4039, 0.04263, 5.007), (-0.6539, -0.139, 4.959), (-0.8795, -0.3029, 4.817), (-1.058, -0.4329, 4.595), (-1.173, -0.5164, 4.317), (-1.213, -0.5452, 4.007), (-1.173, -0.5164, 3.698), (-1.058, -0.4329, 3.42), (-0.8795, -0.3029, 3.198), (-0.6539, -0.139, 3.056), (-0.713, 0.04263, 4.959), (-0.9917, 0.04263, 4.817), (-1.213, 0.04263, 4.595), (-1.355, 0.04263, 4.317), (-0.9917, 0.04263, 3.198), (-0.4039, 0.04263, 3.007)], [], [(2, 1, 9, 10), (1, 0, 8, 9), (12, 11, 20, 21), (11, 10, 19, 20), (10, 9, 18, 19), (9, 8, 17, 18), (8, 7, 16, 17), (7, 6, 15, 16), (6, 5, 14, 15), (5, 4, 13, 14), (21, 20, 29, 30), (20, 19, 28, 29), (19, 18, 27, 28), (18, 17, 26, 27), (17, 16, 25, 26), (16, 15, 24, 25), (15, 14, 23, 24), (14, 13, 22, 23), (30, 29, 38, 39), (29, 28, 37, 38), (28, 27, 36, 37), (27, 26, 35, 36), (26, 25, 34, 35), (25, 24, 33, 34), (24, 23, 32, 33), (23, 22, 31, 32), (39, 38, 47, 48), (38, 37, 46, 47), (37, 36, 45, 46), (36, 35, 44, 45), (35, 34, 43, 44), (34, 33, 42, 43), (33, 32, 41, 42), (32, 31, 40, 41), (48, 47, 56, 57), (47, 46, 55, 56), (46, 45, 54, 55), (45, 44, 53, 54), (44, 43, 52, 53), (43, 42, 51, 52), (42, 41, 50, 51), (41, 40, 49, 50), (57, 56, 65, 66), (56, 55, 64, 65), (55, 54, 63, 64), (54, 53, 62, 63), (53, 52, 61, 62), (52, 51, 60, 61), (51, 50, 59, 60), (50, 49, 58, 59), (66, 65, 74, 75), (65, 64, 73, 74), (64, 63, 72, 73), (63, 62, 71, 72), (62, 61, 70, 71), (61, 60, 69, 70), (60, 59, 68, 69), (59, 58, 67, 68), (75, 74, 84, 85), (74, 73, 83, 84), (73, 72, 82, 83), (72, 71, 81, 82), (71, 70, 80, 81), (70, 69, 79, 80), (69, 68, 78, 79), (68, 67, 77, 78), (80, 79, 88, 89), (79, 78, 87, 88), (78, 77, 86, 87), (91, 3, 12), (3, 90, 11, 12), (90, 2, 10, 11), (0, 89, 7, 8), (89, 88, 6, 7), (88, 87, 5, 6), (87, 86, 4, 5), (86, 76, 4), (91, 12, 21), (4, 76, 13), (91, 21, 30), (13, 76, 22), (91, 30, 39), (22, 76, 31), (91, 39, 48), (31, 76, 40), (91, 48, 57), (40, 76, 49), (91, 57, 66), (49, 76, 58), (91, 66, 75), (58, 76, 67), (91, 75, 85), (67, 76, 77), (91, 85, 3), (85, 84, 90, 3), (84, 83, 2, 90), (83, 82, 1, 2), (82, 81, 0, 1), (81, 80, 89, 0), (77, 76, 86)])
me_sphere.polygons.foreach_set('use_smooth', [True] * 100)
me_sphere.materials.append(mat_microphone)
me_sphere.use_remesh_preserve_volume = False
me_sphere.use_remesh_preserve_attributes = False
me_sphere.use_mirror_vertex_groups = False
me_sphere.update()

# ---- curves / text
cu_beziercurve = bpy.data.curves.new('BezierCurve', 'CURVE')
cu_beziercurve.dimensions = '3D'
_sp = cu_beziercurve.splines.new('BEZIER'); _sp.bezier_points.add(2)
_sp.bezier_points.foreach_set('co', [0.0, 0.0, -2.384e-07, 2.837, 0.0, -3.477, 4.229, -1.596, -3.644])
_sp.bezier_points.foreach_set('handle_left', [-0.6912, 0.1493, -2.384e-07, 1.105, 0.0, -2.73, 2.345, -1.596, -3.731])
_sp.bezier_points.foreach_set('handle_right', [0.5, -0.108, -2.384e-07, 3.611, 0.0, -3.81, 5.002, -1.596, -3.609])
for _p, _l, _r in zip(_sp.bezier_points, ['ALIGNED', 'ALIGNED', 'ALIGNED'], ['ALIGNED', 'ALIGNED', 'ALIGNED']): _p.handle_left_type = _l; _p.handle_right_type = _r
_sp.order_u = 0
_sp.order_v = 0
cu_beziercurve.materials.append(mat_wire)
cu_beziercurve.use_path = True
cu_beziercurve.use_path_clamp = True
cu_beziercurve.bevel_resolution = 0
cu_beziercurve.fill_mode = 'HALF'
cu_beziercurve_001 = bpy.data.curves.new('BezierCurve.001', 'CURVE')
cu_beziercurve_001.dimensions = '3D'
_sp = cu_beziercurve_001.splines.new('BEZIER'); _sp.bezier_points.add(2)
_sp.bezier_points.foreach_set('co', [0.0, 0.0, -2.384e-07, 2.837, 0.0, -3.477, 4.229, -1.596, -3.644])
_sp.bezier_points.foreach_set('handle_left', [-0.6912, 0.1493, -2.384e-07, 1.105, 0.0, -2.73, 2.345, -1.596, -3.731])
_sp.bezier_points.foreach_set('handle_right', [0.5, -0.108, -2.384e-07, 3.611, 0.0, -3.81, 5.002, -1.596, -3.609])
for _p, _l, _r in zip(_sp.bezier_points, ['ALIGNED', 'ALIGNED', 'ALIGNED'], ['ALIGNED', 'ALIGNED', 'ALIGNED']): _p.handle_left_type = _l; _p.handle_right_type = _r
_sp.order_u = 0
_sp.order_v = 0
cu_beziercurve_001.materials.append(mat_wire)
cu_beziercurve_001.use_path = True
cu_beziercurve_001.use_path_clamp = True
cu_beziercurve_001.bevel_resolution = 0
cu_beziercurve_001.bevel_depth = 0.05
cu_beziercurve_001.fill_mode = 'HALF'

# ---- objects
ob_touchable = bpy.data.objects.new('Touchable', me_cube_004)
ob_guitar = bpy.data.objects.new('Guitar', me_plane)
ob_tambour = bpy.data.objects.new('Tambour', me_circle_009)
ob_guitar_output_handle = bpy.data.objects.new('Guitar_Output_Handle', me_cube_001)
ob_wirepath = bpy.data.objects.new('WirePath', cu_beziercurve)
ob_mic_input_handle = bpy.data.objects.new('Mic_Input_Handle', me_cube_002)
ob_drum_output_handle = bpy.data.objects.new('Drum_Output_Handle', me_cube)
ob_wire = bpy.data.objects.new('Wire', cu_beziercurve_001)
ob_stand_micro = bpy.data.objects.new('Stand_micro', me_circle_007)
ob_manche_micro = bpy.data.objects.new('Manche_micro', me_circle_000)
ob_boule_micro = bpy.data.objects.new('Boule_micro', me_sphere)

# ---- transforms, parenting, visibility, modifiers, constraints
ob_touchable.location = (4.657e-10, 0.0, 2.384e-07)
ob_touchable.lineart.crease_threshold = 0.0
ob_guitar.parent = ob_touchable
ob_guitar.location = (1.626, -2.516, 0.1013)
ob_guitar.rotation_euler = (-1.571, -3.571e-08, 1.552)
ob_guitar.scale = (0.09109, 0.09109, 0.09109)
ob_guitar.lineart.crease_threshold = 0.0
ob_tambour.parent = ob_touchable
ob_tambour.location = (5.043e-10, 2.148, 0.04152)
ob_tambour.rotation_euler = (0.1005, 7.076e-11, -0.1086)
ob_tambour.scale = (0.1818, 0.1818, 0.3456)
ob_tambour.lineart.crease_threshold = 0.0
ob_guitar_output_handle.location = (-0.1215, -2.446, 1.068)
ob_guitar_output_handle.lineart.crease_threshold = 0.0
ob_wirepath.location = (5.774, 1.759e-07, 3.773)
ob_wirepath.lineart.crease_threshold = 0.0
ob_mic_input_handle.location = (3.9, 4.768e-07, 4.425)
ob_mic_input_handle.lineart.crease_threshold = 0.0
ob_drum_output_handle.location = (0.0, 2.148, 1.977)
ob_drum_output_handle.lineart.crease_threshold = 0.0
ob_wire.location = (5.757, -0.01664, 3.753)
ob_wire.lineart.crease_threshold = 0.0
ob_stand_micro.location = (4.778, 0.03659, 0.01164)
ob_stand_micro.rotation_euler = (0.0, 0.0, 1.571)
ob_stand_micro.scale = (0.08967, 0.08967, 0.08967)
ob_stand_micro.lineart.crease_threshold = 0.0
ob_manche_micro.location = (5.774, 1.759e-07, 3.773)
ob_manche_micro.rotation_euler = (2.448e-07, -1.237, -3.44e-07)
ob_manche_micro.scale = (0.1656, 0.1656, 0.1656)
ob_manche_micro.lineart.crease_threshold = 0.0
_m = ob_manche_micro.modifiers.new('Decimate', 'DECIMATE')
_m.ratio = 0.25
ob_boule_micro.location = (5.774, 1.759e-07, 3.773)
ob_boule_micro.rotation_euler = (1.836e-07, -1.134, -2.881e-07)
ob_boule_micro.scale = (0.5346, 0.5346, 0.5346)
ob_boule_micro.lineart.crease_threshold = 0.0
_m = ob_boule_micro.modifiers.new('Decimate', 'DECIMATE')
_m.ratio = 0.5

# ---- collection membership
col_collection_1.objects.link(ob_touchable)
col_collection_1.objects.link(ob_guitar)
col_collection_1.objects.link(ob_tambour)
col_collection_1.objects.link(ob_guitar_output_handle)
col_collection_1.objects.link(ob_wirepath)
col_collection_1.objects.link(ob_mic_input_handle)
col_collection_1.objects.link(ob_drum_output_handle)
col_collection_1.objects.link(ob_wire)
col_collection_1.objects.link(ob_stand_micro)
col_collection_1.objects.link(ob_manche_micro)
col_collection_5.objects.link(ob_boule_micro)

# ---- scene / render settings (as saved in the file)
scene.frame_start = 1; scene.frame_end = 250; scene.frame_set(104)
scene.render.engine = 'BLENDER_EEVEE_NEXT'
scene.render.resolution_percentage = 50
scene.render.dither_intensity = 0.0
scene.cycles.use_denoising = False
scene.cycles.samples = 10
scene.cycles.sampling_pattern = 'TABULATED_SOBOL'
scene.cycles.light_sampling_threshold = 0.0
scene.cycles.use_adaptive_sampling = False
scene.cycles.use_light_tree = False
scene.cycles.blur_glossy = 0.0
scene.cycles.volume_bounces = 1
scene.cycles.pixel_filter_type = 'GAUSSIAN'
scene.cycles.sample_clamp_indirect = 0.0
scene.view_settings.view_transform = 'Standard'
bpy.context.view_layer.update()

# ---- added for rendering (the .blend has no active camera and no usable light): camera, sun
cam_auto = bpy.data.cameras.new('AutoCamera')
cam_auto.lens = 50.0
cam_auto.sensor_width = 36.0
cam_auto.clip_end = 1000.0
ob_auto_camera = bpy.data.objects.new('AutoCamera', cam_auto)
scene.collection.objects.link(ob_auto_camera)
ob_auto_camera.location = (20.7961, -22.1215, 16.7007)
ob_auto_camera.rotation_euler = (1.09748, -7.21219e-08, 0.694738)
scene.camera = ob_auto_camera
light_auto_sun = bpy.data.lights.new('AutoSun', 'SUN')
light_auto_sun.energy = 3.0
light_auto_sun.angle = 0.0523599
ob_auto_sun = bpy.data.objects.new('AutoSun', light_auto_sun)
scene.collection.objects.link(ob_auto_sun)
ob_auto_sun.rotation_euler = (0.872665, 0.174533, 0.523599)
bpy.context.view_layer.update()
